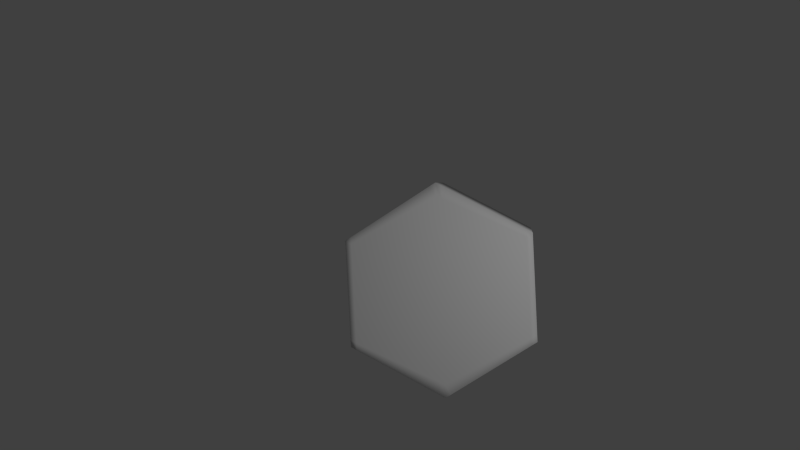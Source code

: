 # Source: hexagon.blend  (saved by Blender 2.70.0; exported with 4.5.12 LTS)
import bpy
from mathutils import Matrix  # noqa: F401  (used for matrix-valued properties, if any)

bpy.ops.wm.read_factory_settings(use_empty=True)
scene = bpy.context.scene
scene.name = 'Scene'

# ---- collections
col_collection_1 = bpy.data.collections.new('Collection 1'); scene.collection.children.link(col_collection_1)

# ---- materials (node trees are filled in below, after node groups)
mat_material = bpy.data.materials.new('Material')
mat_material.alpha_threshold = 0.0
mat_material.use_transparent_shadow = False
mat_material.roughness = 0.5
mat_material.specular_intensity = 0.1
mat_material.line_color = (0.0, 0.0, 0.0, 1.0)

# ---- material node trees

# ---- world
world_world = bpy.data.worlds.new('World'); scene.world = world_world
world_world.color = (0.05088, 0.05088, 0.05088)
world_world.use_sun_shadow = False
world_world.sun_shadow_jitter_overblur = 0.0
world_world.cycles.sampling_method = 'MANUAL'
world_world.cycles.sample_map_resolution = 256

# ---- cameras
cam_camera = bpy.data.cameras.new('Camera')
cam_camera.clip_end = 100.0
cam_camera.lens = 35.0
cam_camera.sensor_width = 32.0
cam_camera.sensor_height = 18.0
cam_camera.ortho_scale = 7.314
cam_camera.dof.focus_distance = 0.0
cam_camera.dof.aperture_fstop = 128.0

# ---- lights
light_lamp = bpy.data.lights.new('Lamp', 'POINT')
light_lamp.transmission_factor = 0.0
light_lamp.cutoff_distance = 30.0
light_lamp.energy = 100.0
light_lamp.shadow_buffer_clip_start = 1.001
light_lamp.shadow_soft_size = 0.1
light_lamp.shadow_maximum_resolution = 0.006
light_lamp.use_absolute_resolution = True
light_lamp.cycles.use_multiple_importance_sampling = False

# ---- meshes
me_circle = bpy.data.meshes.new('Circle')
me_circle.from_pydata([(0.0, 1.0, 0.0), (-0.866, 0.5, 0.0), (-0.866, -0.5, 0.0), (8.742e-08, -1.0, 0.0), (0.866, -0.5, 0.0), (0.866, 0.5, 0.0), (0.0, 1.0, 1.0), (-0.866, 0.5, 1.0), (-0.866, -0.5, 1.0), (8.742e-08, -1.0, 1.0), (0.866, -0.5, 1.0), (0.866, 0.5, 1.0), (-0.433, 0.75, 1.0), (-0.866, -5.96e-08, 1.0), (-0.433, -0.75, 1.0), (0.433, -0.75, 1.0), (0.866, 0.0, 1.0), (0.433, 0.75, 1.0), (4.371e-08, 0.0, 1.0), (0.433, 0.0, 1.0), (-0.433, -2.98e-08, 1.0), (-0.2165, 0.875, 1.0), (-0.866, 0.25, 1.0), (-0.6495, -0.625, 1.0), (0.2165, -0.875, 1.0), (0.866, -0.25, 1.0), (0.6495, 0.625, 1.0), (6.557e-08, -0.5, 1.0), (-0.6495, 0.625, 1.0), (-0.866, -0.25, 1.0), (-0.2165, -0.875, 1.0), (0.6495, -0.625, 1.0), (0.866, 0.25, 1.0), (0.2165, 0.875, 1.0), (2.186e-08, 0.5, 1.0), (0.6495, 0.0, 1.0), (0.2165, 0.0, 1.0), (0.433, 0.375, 1.0), (0.433, -0.375, 1.0), (-0.2165, -1.49e-08, 1.0), (-0.6495, -4.47e-08, 1.0), (-0.433, 0.375, 1.0), (-0.433, -0.375, 1.0), (0.6495, -0.3125, 1.0), (-0.2165, -0.4375, 1.0), (0.6495, 0.3125, 1.0), (0.2165, 0.4375, 1.0), (0.2165, -0.4375, 1.0), (-0.2165, 0.4375, 1.0), (-0.6495, 0.3125, 1.0), (-0.6495, -0.3125, 1.0), (-0.1083, 0.9375, 1.0), (-0.866, 0.375, 1.0), (-0.7578, -0.5625, 1.0), (0.1083, -0.9375, 1.0), (0.866, -0.375, 1.0), (0.7578, 0.5625, 1.0), (7.649e-08, -0.75, 1.0), (-0.7578, 0.5625, 1.0), (-0.866, -0.375, 1.0), (-0.1083, -0.9375, 1.0), (0.7578, -0.5625, 1.0), (0.866, 0.375, 1.0), (0.1083, 0.9375, 1.0), (1.093e-08, 0.75, 1.0), (0.7578, 0.0, 1.0), (0.1083, 0.0, 1.0), (0.433, 0.5625, 1.0), (0.433, -0.1875, 1.0), (-0.1083, -7.451e-09, 1.0), (-0.7578, -5.215e-08, 1.0), (-0.433, 0.5625, 1.0), (-0.433, -0.1875, 1.0), (-0.3248, 0.8125, 1.0), (-0.866, 0.125, 1.0), (-0.5413, -0.6875, 1.0), (0.3248, -0.8125, 1.0), (0.866, -0.125, 1.0), (0.5413, 0.6875, 1.0), (5.464e-08, -0.25, 1.0), (-0.5413, 0.6875, 1.0), (-0.866, -0.125, 1.0), (-0.3248, -0.8125, 1.0), (0.5413, -0.6875, 1.0), (0.866, 0.125, 1.0), (0.3248, 0.8125, 1.0), (3.278e-08, 0.25, 1.0), (0.5413, 0.0, 1.0), (0.3248, 0.0, 1.0), (0.433, 0.1875, 1.0), (0.433, -0.5625, 1.0), (-0.3248, -2.235e-08, 1.0), (-0.5413, -3.725e-08, 1.0), (-0.433, 0.1875, 1.0), (-0.433, -0.5625, 1.0), (0.7578, -0.2812, 1.0), (0.5413, -0.3438, 1.0), (0.6495, -0.1562, 1.0), (0.6495, -0.4687, 1.0), (-0.1083, -0.4688, 1.0), (-0.3248, -0.4062, 1.0), (-0.2165, -0.2188, 1.0), (-0.2165, -0.6562, 1.0), (0.7578, 0.2812, 1.0), (0.5413, 0.3437, 1.0), (0.6495, 0.4687, 1.0), (0.6495, 0.1562, 1.0), (0.3248, 0.4062, 1.0), (0.1083, 0.4688, 1.0), (0.2165, 0.6562, 1.0), (0.2165, 0.2188, 1.0), (0.3248, -0.4062, 1.0), (0.1083, -0.4688, 1.0), (0.2165, -0.2188, 1.0), (0.2165, -0.6562, 1.0), (-0.1083, 0.4688, 1.0), (-0.3248, 0.4062, 1.0), (-0.2165, 0.6562, 1.0), (-0.2165, 0.2187, 1.0), (-0.5413, 0.3437, 1.0), (-0.7578, 0.2812, 1.0), (-0.6495, 0.4687, 1.0), (-0.6495, 0.1562, 1.0), (-0.5413, -0.3438, 1.0), (-0.7578, -0.2813, 1.0), (-0.6495, -0.1563, 1.0), (-0.6495, -0.4688, 1.0), (0.7578, -0.4219, 1.0), (-0.1083, -0.7031, 1.0), (0.7578, 0.1406, 1.0), (0.3248, 0.2031, 1.0), (0.3248, -0.6094, 1.0), (-0.1083, 0.2344, 1.0), (-0.5413, 0.1719, 1.0), (-0.5413, -0.5156, 1.0), (0.7578, -0.1406, 1.0), (0.5413, -0.1719, 1.0), (0.5413, -0.5156, 1.0), (-0.1083, -0.2344, 1.0), (-0.3248, -0.2031, 1.0), (-0.3248, -0.6094, 1.0), (0.7578, 0.4219, 1.0), (0.5413, 0.5156, 1.0), (0.5413, 0.1719, 1.0), (0.3248, 0.6094, 1.0), (0.1083, 0.7031, 1.0), (0.1083, 0.2344, 1.0), (0.3248, -0.2031, 1.0), (0.1083, -0.2344, 1.0), (0.1083, -0.7031, 1.0), (-0.1083, 0.7031, 1.0), (-0.3248, 0.6094, 1.0), (-0.3248, 0.2031, 1.0), (-0.5413, 0.5156, 1.0), (-0.7578, 0.4219, 1.0), (-0.7578, 0.1406, 1.0), (-0.5413, -0.1719, 1.0), (-0.7578, -0.1406, 1.0), (-0.7578, -0.4219, 1.0), (-0.05413, 0.9688, 1.0), (-0.866, 0.4375, 1.0), (-0.8119, -0.5312, 1.0), (0.05413, -0.9688, 1.0), (0.866, -0.4375, 1.0), (0.8119, 0.5312, 1.0), (8.196e-08, -0.875, 1.0), (-0.8119, 0.5312, 1.0), (-0.866, -0.4375, 1.0), (-0.05413, -0.9688, 1.0), (0.8119, -0.5312, 1.0), (0.866, 0.4375, 1.0), (0.05413, 0.9688, 1.0), (5.464e-09, 0.875, 1.0), (0.8119, 0.0, 1.0), (0.05413, 0.0, 1.0), (0.433, 0.6562, 1.0), (0.433, -0.09375, 1.0), (-0.05413, -3.725e-09, 1.0), (-0.8119, -5.588e-08, 1.0), (-0.433, 0.6562, 1.0), (-0.433, -0.09375, 1.0), (-0.3789, 0.7812, 1.0), (-0.866, 0.0625, 1.0), (-0.4871, -0.7188, 1.0), (0.3789, -0.7812, 1.0), (0.866, -0.0625, 1.0), (0.4871, 0.7187, 1.0), (4.918e-08, -0.125, 1.0), (-0.4871, 0.7188, 1.0), (-0.866, -0.0625, 1.0), (-0.3789, -0.7812, 1.0), (0.4871, -0.7188, 1.0), (0.866, 0.0625, 1.0), (0.3789, 0.7812, 1.0), (3.825e-08, 0.125, 1.0), (0.4871, 0.0, 1.0), (0.3789, 0.0, 1.0), (0.433, 0.09375, 1.0), (0.433, -0.6562, 1.0), (-0.3789, -2.608e-08, 1.0), (-0.4871, -3.353e-08, 1.0), (-0.433, 0.09375, 1.0), (-0.433, -0.6562, 1.0), (0.8119, -0.2656, 1.0), (0.4871, -0.3594, 1.0), (0.6495, -0.07812, 1.0), (0.6495, -0.3906, 1.0), (-0.05413, -0.4844, 1.0), (-0.3789, -0.3906, 1.0), (-0.2165, -0.1094, 1.0), (-0.2165, -0.5469, 1.0), (0.8119, 0.2656, 1.0), (0.4871, 0.3594, 1.0), (0.6495, 0.5469, 1.0), (0.6495, 0.2344, 1.0), (0.3789, 0.3906, 1.0), (0.05413, 0.4844, 1.0), (0.2165, 0.7656, 1.0), (0.2165, 0.3281, 1.0), (0.3789, -0.3906, 1.0), (0.05413, -0.4844, 1.0), (0.2165, -0.1094, 1.0), (0.2165, -0.5469, 1.0), (-0.05413, 0.4844, 1.0), (-0.3789, 0.3906, 1.0), (-0.2165, 0.7656, 1.0), (-0.2165, 0.3281, 1.0), (-0.4871, 0.3594, 1.0), (-0.8119, 0.2656, 1.0), (-0.6495, 0.5469, 1.0), (-0.6495, 0.2344, 1.0), (-0.4871, -0.3594, 1.0), (-0.8119, -0.2656, 1.0), (-0.6495, -0.07813, 1.0), (-0.6495, -0.3906, 1.0), (-0.1624, 0.9062, 1.0), (-0.866, 0.3125, 1.0), (-0.7036, -0.5938, 1.0), (0.1624, -0.9062, 1.0), (0.866, -0.3125, 1.0), (0.7036, 0.5937, 1.0), (7.103e-08, -0.625, 1.0), (-0.7036, 0.5938, 1.0), (-0.866, -0.3125, 1.0), (-0.1624, -0.9062, 1.0), (0.7036, -0.5937, 1.0), (0.866, 0.3125, 1.0), (0.1624, 0.9062, 1.0), (1.639e-08, 0.625, 1.0), (0.7036, 0.0, 1.0), (0.1624, 0.0, 1.0), (0.433, 0.4687, 1.0), (0.433, -0.2812, 1.0), (-0.1624, -1.118e-08, 1.0), (-0.7036, -4.843e-08, 1.0), (-0.433, 0.4688, 1.0), (-0.433, -0.2812, 1.0), (-0.2706, 0.8438, 1.0), (-0.866, 0.1875, 1.0), (-0.5954, -0.6562, 1.0), (0.2706, -0.8438, 1.0), (0.866, -0.1875, 1.0), (0.5954, 0.6562, 1.0), (6.01e-08, -0.375, 1.0), (-0.5954, 0.6562, 1.0), (-0.866, -0.1875, 1.0), (-0.2706, -0.8438, 1.0), (0.5954, -0.6562, 1.0), (0.866, 0.1875, 1.0), (0.2706, 0.8438, 1.0), (2.732e-08, 0.375, 1.0), (0.5954, 0.0, 1.0), (0.2706, 0.0, 1.0), (0.433, 0.2812, 1.0), (0.433, -0.4688, 1.0), (-0.2706, -1.863e-08, 1.0), (-0.5954, -4.098e-08, 1.0), (-0.433, 0.2812, 1.0), (-0.433, -0.4688, 1.0), (0.7036, -0.2969, 1.0), (0.5954, -0.3281, 1.0), (0.6495, -0.2344, 1.0), (0.6495, -0.5469, 1.0), (-0.1624, -0.4531, 1.0), (-0.2706, -0.4219, 1.0), (-0.2165, -0.3281, 1.0), (-0.2165, -0.7656, 1.0), (0.7036, 0.2969, 1.0), (0.5954, 0.3281, 1.0), (0.6495, 0.3906, 1.0), (0.6495, 0.07812, 1.0), (0.2706, 0.4219, 1.0), (0.1624, 0.4531, 1.0), (0.2165, 0.5469, 1.0), (0.2165, 0.1094, 1.0), (0.2706, -0.4219, 1.0), (0.1624, -0.4531, 1.0), (0.2165, -0.3281, 1.0), (0.2165, -0.7656, 1.0), (-0.1624, 0.4531, 1.0), (-0.2706, 0.4219, 1.0), (-0.2165, 0.5469, 1.0), (-0.2165, 0.1094, 1.0), (-0.5954, 0.3281, 1.0), (-0.7036, 0.2969, 1.0), (-0.6495, 0.3906, 1.0), (-0.6495, 0.07812, 1.0), (-0.5954, -0.3281, 1.0), (-0.7036, -0.2969, 1.0), (-0.6495, -0.2344, 1.0), (-0.6495, -0.5469, 1.0), (0.8119, -0.3984, 1.0), (0.7036, -0.4453, 1.0), (0.7578, -0.3516, 1.0), (0.7578, -0.4922, 1.0), (-0.05413, -0.7266, 1.0), (-0.1624, -0.6797, 1.0), (-0.1083, -0.5859, 1.0), (-0.1083, -0.8203, 1.0), (0.8119, 0.1328, 1.0), (0.7036, 0.1484, 1.0), (0.7578, 0.2109, 1.0), (0.7578, 0.07031, 1.0), (0.3789, 0.1953, 1.0), (0.2706, 0.2109, 1.0), (0.3248, 0.3047, 1.0), (0.3248, 0.1016, 1.0), (0.3789, -0.5859, 1.0), (0.2706, -0.6328, 1.0), (0.3248, -0.5078, 1.0), (0.3248, -0.7109, 1.0), (-0.05413, 0.2422, 1.0), (-0.1624, 0.2266, 1.0), (-0.1083, 0.3516, 1.0), (-0.1083, 0.1172, 1.0), (-0.4871, 0.1797, 1.0), (-0.5954, 0.1641, 1.0), (-0.5413, 0.2578, 1.0), (-0.5413, 0.08594, 1.0), (-0.4871, -0.5391, 1.0), (-0.5954, -0.4922, 1.0), (-0.5413, -0.4297, 1.0), (-0.5413, -0.6016, 1.0), (0.8119, -0.1328, 1.0), (0.7036, -0.1484, 1.0), (0.7578, -0.07031, 1.0), (0.7578, -0.2109, 1.0), (0.5954, -0.1641, 1.0), (0.4871, -0.1797, 1.0), (0.5413, -0.08594, 1.0), (0.5413, -0.2578, 1.0), (0.5954, -0.4922, 1.0), (0.4871, -0.5391, 1.0), (0.5413, -0.4297, 1.0), (0.5413, -0.6016, 1.0), (-0.05413, -0.2422, 1.0), (-0.1624, -0.2266, 1.0), (-0.1083, -0.1172, 1.0), (-0.1083, -0.3516, 1.0), (-0.2706, -0.2109, 1.0), (-0.3789, -0.1953, 1.0), (-0.3248, -0.1016, 1.0), (-0.3248, -0.3047, 1.0), (-0.2706, -0.6328, 1.0), (-0.3789, -0.5859, 1.0), (-0.3248, -0.5078, 1.0), (-0.3248, -0.7109, 1.0), (0.8119, 0.3984, 1.0), (0.7036, 0.4453, 1.0), (0.7578, 0.4922, 1.0), (0.7578, 0.3516, 1.0), (0.5954, 0.4922, 1.0), (0.4871, 0.5391, 1.0), (0.5413, 0.6016, 1.0), (0.5413, 0.4297, 1.0), (0.5954, 0.1641, 1.0), (0.4871, 0.1797, 1.0), (0.5413, 0.2578, 1.0), (0.5413, 0.08594, 1.0), (0.3789, 0.5859, 1.0), (0.2706, 0.6328, 1.0), (0.3248, 0.7109, 1.0), (0.3248, 0.5078, 1.0), (0.1624, 0.6797, 1.0), (0.05413, 0.7266, 1.0), (0.1083, 0.8203, 1.0), (0.1083, 0.5859, 1.0), (0.1624, 0.2266, 1.0), (0.05413, 0.2422, 1.0), (0.1083, 0.3516, 1.0), (0.1083, 0.1172, 1.0), (0.3789, -0.1953, 1.0), (0.2706, -0.2109, 1.0), (0.3248, -0.1016, 1.0), (0.3248, -0.3047, 1.0), (0.1624, -0.2266, 1.0), (0.05413, -0.2422, 1.0), (0.1083, -0.1172, 1.0), (0.1083, -0.3516, 1.0), (0.1624, -0.6797, 1.0), (0.05413, -0.7266, 1.0), (0.1083, -0.5859, 1.0), (0.1083, -0.8203, 1.0), (-0.05413, 0.7266, 1.0), (-0.1624, 0.6797, 1.0), (-0.1083, 0.8203, 1.0), (-0.1083, 0.5859, 1.0), (-0.2706, 0.6328, 1.0), (-0.3789, 0.5859, 1.0), (-0.3248, 0.7109, 1.0), (-0.3248, 0.5078, 1.0), (-0.2706, 0.2109, 1.0), (-0.3789, 0.1953, 1.0), (-0.3248, 0.3047, 1.0), (-0.3248, 0.1016, 1.0), (-0.4871, 0.5391, 1.0), (-0.5954, 0.4922, 1.0), (-0.5413, 0.6016, 1.0), (-0.5413, 0.4297, 1.0), (-0.7036, 0.4453, 1.0), (-0.8119, 0.3984, 1.0), (-0.7578, 0.4922, 1.0), (-0.7578, 0.3516, 1.0), (-0.7036, 0.1484, 1.0), (-0.8119, 0.1328, 1.0), (-0.7578, 0.2109, 1.0), (-0.7578, 0.07031, 1.0), (-0.4871, -0.1797, 1.0), (-0.5954, -0.1641, 1.0), (-0.5413, -0.08594, 1.0), (-0.5413, -0.2578, 1.0), (-0.7036, -0.1484, 1.0), (-0.8119, -0.1328, 1.0), (-0.7578, -0.07031, 1.0), (-0.7578, -0.2109, 1.0), (-0.7036, -0.4453, 1.0), (-0.8119, -0.3984, 1.0), (-0.7578, -0.3516, 1.0), (-0.7578, -0.4922, 1.0), (0.8119, -0.4648, 1.0), (-0.05413, -0.8477, 1.0), (0.8119, 0.06641, 1.0), (0.3789, 0.09766, 1.0), (0.3789, -0.6836, 1.0), (-0.05413, 0.1211, 1.0), (-0.4871, 0.08984, 1.0), (-0.4871, -0.6289, 1.0), (0.8119, -0.1992, 1.0), (0.5954, -0.2461, 1.0), (0.5954, -0.5742, 1.0), (-0.05413, -0.3633, 1.0), (-0.2706, -0.3164, 1.0), (-0.2706, -0.7383, 1.0), (0.8119, 0.332, 1.0), (0.5954, 0.4102, 1.0), (0.5954, 0.08203, 1.0), (0.3789, 0.4883, 1.0), (0.1624, 0.5664, 1.0), (0.1624, 0.1133, 1.0), (0.3789, -0.293, 1.0), (0.1624, -0.3398, 1.0), (0.1624, -0.793, 1.0), (-0.05413, 0.6055, 1.0), (-0.2706, 0.5273, 1.0), (-0.2706, 0.1055, 1.0), (-0.4871, 0.4492, 1.0), (-0.7036, 0.3711, 1.0), (-0.7036, 0.07422, 1.0), (-0.4871, -0.2695, 1.0), (-0.7036, -0.2227, 1.0), (-0.7036, -0.5195, 1.0), (0.8119, -0.332, 1.0), (0.7036, -0.3711, 1.0), (0.7036, -0.5195, 1.0), (-0.05413, -0.6055, 1.0), (-0.1624, -0.5664, 1.0), (-0.1624, -0.793, 1.0), (0.8119, 0.1992, 1.0), (0.7036, 0.2227, 1.0), (0.7036, 0.07422, 1.0), (0.3789, 0.293, 1.0), (0.2706, 0.3164, 1.0), (0.2706, 0.1055, 1.0), (0.3789, -0.4883, 1.0), (0.2706, -0.5273, 1.0), (0.2706, -0.7383, 1.0), (-0.05413, 0.3633, 1.0), (-0.1624, 0.3398, 1.0), (-0.1624, 0.1133, 1.0), (-0.4871, 0.2695, 1.0), (-0.5954, 0.2461, 1.0), (-0.5954, 0.08203, 1.0), (-0.4871, -0.4492, 1.0), (-0.5954, -0.4102, 1.0), (-0.5954, -0.5742, 1.0), (0.8119, -0.06641, 1.0), (0.7036, -0.07422, 1.0), (0.7036, -0.2227, 1.0), (0.5954, -0.08203, 1.0), (0.4871, -0.08984, 1.0), (0.4871, -0.2695, 1.0), (0.5954, -0.4102, 1.0), (0.4871, -0.4492, 1.0), (0.4871, -0.6289, 1.0), (-0.05413, -0.1211, 1.0), (-0.1624, -0.1133, 1.0), (-0.1624, -0.3398, 1.0), (-0.2706, -0.1055, 1.0), (-0.3789, -0.09766, 1.0), (-0.3789, -0.293, 1.0), (-0.2706, -0.5273, 1.0), (-0.3789, -0.4883, 1.0), (-0.3789, -0.6836, 1.0), (0.8119, 0.4648, 1.0), (0.7036, 0.5195, 1.0), (0.7036, 0.3711, 1.0), (0.5954, 0.5742, 1.0), (0.4871, 0.6289, 1.0), (0.4871, 0.4492, 1.0), (0.5954, 0.2461, 1.0), (0.4871, 0.2695, 1.0), (0.4871, 0.08984, 1.0), (0.3789, 0.6836, 1.0), (0.2706, 0.7383, 1.0), (0.2706, 0.5273, 1.0), (0.1624, 0.793, 1.0), (0.05413, 0.8477, 1.0), (0.05413, 0.6055, 1.0), (0.1624, 0.3398, 1.0), (0.05413, 0.3633, 1.0), (0.05413, 0.1211, 1.0), (0.3789, -0.09766, 1.0), (0.2706, -0.1055, 1.0), (0.2706, -0.3164, 1.0), (0.1624, -0.1133, 1.0), (0.05413, -0.1211, 1.0), (0.05413, -0.3633, 1.0), (0.1624, -0.5664, 1.0), (0.05413, -0.6055, 1.0), (0.05413, -0.8477, 1.0), (-0.05413, 0.8477, 1.0), (-0.1624, 0.793, 1.0), (-0.1624, 0.5664, 1.0), (-0.2706, 0.7383, 1.0), (-0.3789, 0.6836, 1.0), (-0.3789, 0.4883, 1.0), (-0.2706, 0.3164, 1.0), (-0.3789, 0.293, 1.0), (-0.3789, 0.09766, 1.0), (-0.4871, 0.6289, 1.0), (-0.5954, 0.5742, 1.0), (-0.5954, 0.4102, 1.0), (-0.7036, 0.5195, 1.0), (-0.8119, 0.4648, 1.0), (-0.8119, 0.332, 1.0), (-0.7036, 0.2227, 1.0), (-0.8119, 0.1992, 1.0), (-0.8119, 0.06641, 1.0), (-0.4871, -0.08984, 1.0), (-0.5954, -0.08203, 1.0), (-0.5954, -0.2461, 1.0), (-0.7036, -0.07422, 1.0), (-0.8119, -0.06641, 1.0), (-0.8119, -0.1992, 1.0), (-0.7036, -0.3711, 1.0), (-0.8119, -0.332, 1.0), (-0.8119, -0.4648, 1.0)], [], [(5, 0, 6, 171, 63, 247, 33, 269, 85, 193, 17, 186, 78, 262, 26, 240, 56, 164, 11), (4, 5, 11, 170, 62, 246, 32, 268, 84, 192, 16, 185, 77, 261, 25, 239, 55, 163, 10), (3, 4, 10, 169, 61, 245, 31, 267, 83, 191, 15, 184, 76, 260, 24, 238, 54, 162, 9), (2, 3, 9, 168, 60, 244, 30, 266, 82, 190, 14, 183, 75, 259, 23, 237, 53, 161, 8), (1, 2, 8, 167, 59, 243, 29, 265, 81, 189, 13, 182, 74, 258, 22, 236, 52, 160, 7), (0, 1, 7, 166, 58, 242, 28, 264, 80, 188, 12, 181, 73, 257, 21, 235, 51, 159, 6), (1, 0, 5), (2, 1, 5), (2, 5, 4), (2, 4, 3), (439, 169, 10, 163), (440, 168, 9, 165), (441, 173, 16, 192), (442, 196, 19, 197), (443, 184, 15, 198), (444, 177, 18, 194), (445, 200, 20, 201), (446, 183, 14, 202), (447, 203, 25, 261), (448, 280, 43, 281), (449, 267, 31, 282), (450, 207, 27, 263), (451, 284, 44, 285), (452, 266, 30, 286), (453, 211, 32, 246), (454, 288, 45, 289), (455, 271, 35, 290), (456, 215, 37, 251), (457, 292, 46, 293), (458, 250, 36, 294), (459, 219, 38, 252), (460, 296, 47, 297), (461, 238, 24, 298), (462, 223, 34, 248), (463, 300, 48, 301), (464, 275, 39, 302), (465, 227, 41, 255), (466, 304, 49, 305), (467, 254, 40, 306), (468, 231, 42, 256), (469, 308, 50, 309), (470, 237, 23, 310), (471, 311, 55, 239), (472, 312, 127, 313), (473, 245, 61, 314), (474, 315, 57, 241), (475, 316, 128, 317), (476, 244, 60, 318), (477, 319, 84, 268), (478, 320, 129, 321), (479, 249, 65, 322), (480, 323, 89, 273), (481, 324, 130, 325), (482, 272, 88, 326), (483, 327, 90, 274), (484, 328, 131, 329), (485, 260, 76, 330), (486, 331, 86, 270), (487, 332, 132, 333), (488, 253, 69, 334), (489, 335, 93, 277), (490, 336, 133, 337), (491, 276, 92, 338), (492, 339, 94, 278), (493, 340, 134, 341), (494, 259, 75, 342), (495, 343, 77, 185), (496, 344, 135, 345), (497, 279, 95, 346), (498, 347, 97, 205), (499, 348, 136, 349), (500, 204, 96, 350), (501, 351, 98, 206), (502, 352, 137, 353), (503, 191, 83, 354), (504, 355, 79, 187), (505, 356, 138, 357), (506, 283, 99, 358), (507, 359, 101, 209), (508, 360, 139, 361), (509, 208, 100, 362), (510, 363, 102, 210), (511, 364, 140, 365), (512, 190, 82, 366), (513, 367, 62, 170), (514, 368, 141, 369), (515, 287, 103, 370), (516, 371, 105, 213), (517, 372, 142, 373), (518, 212, 104, 374), (519, 375, 106, 214), (520, 376, 143, 377), (521, 195, 87, 378), (522, 379, 67, 175), (523, 380, 144, 381), (524, 291, 107, 382), (525, 383, 109, 217), (526, 384, 145, 385), (527, 216, 108, 386), (528, 387, 110, 218), (529, 388, 146, 389), (530, 174, 66, 390), (531, 391, 68, 176), (532, 392, 147, 393), (533, 295, 111, 394), (534, 395, 113, 221), (535, 396, 148, 397), (536, 220, 112, 398), (537, 399, 114, 222), (538, 400, 149, 401), (539, 162, 54, 402), (540, 403, 64, 172), (541, 404, 150, 405), (542, 299, 115, 406), (543, 407, 117, 225), (544, 408, 151, 409), (545, 224, 116, 410), (546, 411, 118, 226), (547, 412, 152, 413), (548, 199, 91, 414), (549, 415, 71, 179), (550, 416, 153, 417), (551, 303, 119, 418), (552, 419, 121, 229), (553, 420, 154, 421), (554, 228, 120, 422), (555, 423, 122, 230), (556, 424, 155, 425), (557, 178, 70, 426), (558, 427, 72, 180), (559, 428, 156, 429), (560, 307, 123, 430), (561, 431, 125, 233), (562, 432, 157, 433), (563, 232, 124, 434), (564, 435, 126, 234), (565, 436, 158, 437), (566, 161, 53, 438), (311, 439, 163, 55), (127, 314, 439, 311), (314, 61, 169, 439), (315, 440, 165, 57), (128, 318, 440, 315), (318, 60, 168, 440), (319, 441, 192, 84), (129, 322, 441, 319), (322, 65, 173, 441), (323, 442, 197, 89), (130, 326, 442, 323), (326, 88, 196, 442), (327, 443, 198, 90), (131, 330, 443, 327), (330, 76, 184, 443), (331, 444, 194, 86), (132, 334, 444, 331), (334, 69, 177, 444), (335, 445, 201, 93), (133, 338, 445, 335), (338, 92, 200, 445), (339, 446, 202, 94), (134, 342, 446, 339), (342, 75, 183, 446), (343, 447, 261, 77), (135, 346, 447, 343), (346, 95, 203, 447), (347, 448, 281, 97), (136, 350, 448, 347), (350, 96, 280, 448), (351, 449, 282, 98), (137, 354, 449, 351), (354, 83, 267, 449), (355, 450, 263, 79), (138, 358, 450, 355), (358, 99, 207, 450), (359, 451, 285, 101), (139, 362, 451, 359), (362, 100, 284, 451), (363, 452, 286, 102), (140, 366, 452, 363), (366, 82, 266, 452), (367, 453, 246, 62), (141, 370, 453, 367), (370, 103, 211, 453), (371, 454, 289, 105), (142, 374, 454, 371), (374, 104, 288, 454), (375, 455, 290, 106), (143, 378, 455, 375), (378, 87, 271, 455), (379, 456, 251, 67), (144, 382, 456, 379), (382, 107, 215, 456), (383, 457, 293, 109), (145, 386, 457, 383), (386, 108, 292, 457), (387, 458, 294, 110), (146, 390, 458, 387), (390, 66, 250, 458), (391, 459, 252, 68), (147, 394, 459, 391), (394, 111, 219, 459), (395, 460, 297, 113), (148, 398, 460, 395), (398, 112, 296, 460), (399, 461, 298, 114), (149, 402, 461, 399), (402, 54, 238, 461), (403, 462, 248, 64), (150, 406, 462, 403), (406, 115, 223, 462), (407, 463, 301, 117), (151, 410, 463, 407), (410, 116, 300, 463), (411, 464, 302, 118), (152, 414, 464, 411), (414, 91, 275, 464), (415, 465, 255, 71), (153, 418, 465, 415), (418, 119, 227, 465), (419, 466, 305, 121), (154, 422, 466, 419), (422, 120, 304, 466), (423, 467, 306, 122), (155, 426, 467, 423), (426, 70, 254, 467), (427, 468, 256, 72), (156, 430, 468, 427), (430, 123, 231, 468), (431, 469, 309, 125), (157, 434, 469, 431), (434, 124, 308, 469), (435, 470, 310, 126), (158, 438, 470, 435), (438, 53, 237, 470), (203, 471, 239, 25), (95, 313, 471, 203), (313, 127, 311, 471), (279, 472, 313, 95), (43, 206, 472, 279), (206, 98, 312, 472), (312, 473, 314, 127), (98, 282, 473, 312), (282, 31, 245, 473), (207, 474, 241, 27), (99, 317, 474, 207), (317, 128, 315, 474), (283, 475, 317, 99), (44, 210, 475, 283), (210, 102, 316, 475), (316, 476, 318, 128), (102, 286, 476, 316), (286, 30, 244, 476), (211, 477, 268, 32), (103, 321, 477, 211), (321, 129, 319, 477), (287, 478, 321, 103), (45, 214, 478, 287), (214, 106, 320, 478), (320, 479, 322, 129), (106, 290, 479, 320), (290, 35, 249, 479), (215, 480, 273, 37), (107, 325, 480, 215), (325, 130, 323, 480), (291, 481, 325, 107), (46, 218, 481, 291), (218, 110, 324, 481), (324, 482, 326, 130), (110, 294, 482, 324), (294, 36, 272, 482), (219, 483, 274, 38), (111, 329, 483, 219), (329, 131, 327, 483), (295, 484, 329, 111), (47, 222, 484, 295), (222, 114, 328, 484), (328, 485, 330, 131), (114, 298, 485, 328), (298, 24, 260, 485), (223, 486, 270, 34), (115, 333, 486, 223), (333, 132, 331, 486), (299, 487, 333, 115), (48, 226, 487, 299), (226, 118, 332, 487), (332, 488, 334, 132), (118, 302, 488, 332), (302, 39, 253, 488), (227, 489, 277, 41), (119, 337, 489, 227), (337, 133, 335, 489), (303, 490, 337, 119), (49, 230, 490, 303), (230, 122, 336, 490), (336, 491, 338, 133), (122, 306, 491, 336), (306, 40, 276, 491), (231, 492, 278, 42), (123, 341, 492, 231), (341, 134, 339, 492), (307, 493, 341, 123), (50, 234, 493, 307), (234, 126, 340, 493), (340, 494, 342, 134), (126, 310, 494, 340), (310, 23, 259, 494), (173, 495, 185, 16), (65, 345, 495, 173), (345, 135, 343, 495), (249, 496, 345, 65), (35, 205, 496, 249), (205, 97, 344, 496), (344, 497, 346, 135), (97, 281, 497, 344), (281, 43, 279, 497), (271, 498, 205, 35), (87, 349, 498, 271), (349, 136, 347, 498), (195, 499, 349, 87), (19, 176, 499, 195), (176, 68, 348, 499), (348, 500, 350, 136), (68, 252, 500, 348), (252, 38, 204, 500), (280, 501, 206, 43), (96, 353, 501, 280), (353, 137, 351, 501), (204, 502, 353, 96), (38, 274, 502, 204), (274, 90, 352, 502), (352, 503, 354, 137), (90, 198, 503, 352), (198, 15, 191, 503), (177, 504, 187, 18), (69, 357, 504, 177), (357, 138, 355, 504), (253, 505, 357, 69), (39, 209, 505, 253), (209, 101, 356, 505), (356, 506, 358, 138), (101, 285, 506, 356), (285, 44, 283, 506), (275, 507, 209, 39), (91, 361, 507, 275), (361, 139, 359, 507), (199, 508, 361, 91), (20, 180, 508, 199), (180, 72, 360, 508), (360, 509, 362, 139), (72, 256, 509, 360), (256, 42, 208, 509), (284, 510, 210, 44), (100, 365, 510, 284), (365, 140, 363, 510), (208, 511, 365, 100), (42, 278, 511, 208), (278, 94, 364, 511), (364, 512, 366, 140), (94, 202, 512, 364), (202, 14, 190, 512), (164, 513, 170, 11), (56, 369, 513, 164), (369, 141, 367, 513), (240, 514, 369, 56), (26, 213, 514, 240), (213, 105, 368, 514), (368, 515, 370, 141), (105, 289, 515, 368), (289, 45, 287, 515), (262, 516, 213, 26), (78, 373, 516, 262), (373, 142, 371, 516), (186, 517, 373, 78), (17, 175, 517, 186), (175, 67, 372, 517), (372, 518, 374, 142), (67, 251, 518, 372), (251, 37, 212, 518), (288, 519, 214, 45), (104, 377, 519, 288), (377, 143, 375, 519), (212, 520, 377, 104), (37, 273, 520, 212), (273, 89, 376, 520), (376, 521, 378, 143), (89, 197, 521, 376), (197, 19, 195, 521), (193, 522, 175, 17), (85, 381, 522, 193), (381, 144, 379, 522), (269, 523, 381, 85), (33, 217, 523, 269), (217, 109, 380, 523), (380, 524, 382, 144), (109, 293, 524, 380), (293, 46, 291, 524), (247, 525, 217, 33), (63, 385, 525, 247), (385, 145, 383, 525), (171, 526, 385, 63), (6, 172, 526, 171), (172, 64, 384, 526), (384, 527, 386, 145), (64, 248, 527, 384), (248, 34, 216, 527), (292, 528, 218, 46), (108, 389, 528, 292), (389, 146, 387, 528), (216, 529, 389, 108), (34, 270, 529, 216), (270, 86, 388, 529), (388, 530, 390, 146), (86, 194, 530, 388), (194, 18, 174, 530), (196, 531, 176, 19), (88, 393, 531, 196), (393, 147, 391, 531), (272, 532, 393, 88), (36, 221, 532, 272), (221, 113, 392, 532), (392, 533, 394, 147), (113, 297, 533, 392), (297, 47, 295, 533), (250, 534, 221, 36), (66, 397, 534, 250), (397, 148, 395, 534), (174, 535, 397, 66), (18, 187, 535, 174), (187, 79, 396, 535), (396, 536, 398, 148), (79, 263, 536, 396), (263, 27, 220, 536), (296, 537, 222, 47), (112, 401, 537, 296), (401, 149, 399, 537), (220, 538, 401, 112), (27, 241, 538, 220), (241, 57, 400, 538), (400, 539, 402, 149), (57, 165, 539, 400), (165, 9, 162, 539), (159, 540, 172, 6), (51, 405, 540, 159), (405, 150, 403, 540), (235, 541, 405, 51), (21, 225, 541, 235), (225, 117, 404, 541), (404, 542, 406, 150), (117, 301, 542, 404), (301, 48, 299, 542), (257, 543, 225, 21), (73, 409, 543, 257), (409, 151, 407, 543), (181, 544, 409, 73), (12, 179, 544, 181), (179, 71, 408, 544), (408, 545, 410, 151), (71, 255, 545, 408), (255, 41, 224, 545), (300, 546, 226, 48), (116, 413, 546, 300), (413, 152, 411, 546), (224, 547, 413, 116), (41, 277, 547, 224), (277, 93, 412, 547), (412, 548, 414, 152), (93, 201, 548, 412), (201, 20, 199, 548), (188, 549, 179, 12), (80, 417, 549, 188), (417, 153, 415, 549), (264, 550, 417, 80), (28, 229, 550, 264), (229, 121, 416, 550), (416, 551, 418, 153), (121, 305, 551, 416), (305, 49, 303, 551), (242, 552, 229, 28), (58, 421, 552, 242), (421, 154, 419, 552), (166, 553, 421, 58), (7, 160, 553, 166), (160, 52, 420, 553), (420, 554, 422, 154), (52, 236, 554, 420), (236, 22, 228, 554), (304, 555, 230, 49), (120, 425, 555, 304), (425, 155, 423, 555), (228, 556, 425, 120), (22, 258, 556, 228), (258, 74, 424, 556), (424, 557, 426, 155), (74, 182, 557, 424), (182, 13, 178, 557), (200, 558, 180, 20), (92, 429, 558, 200), (429, 156, 427, 558), (276, 559, 429, 92), (40, 233, 559, 276), (233, 125, 428, 559), (428, 560, 430, 156), (125, 309, 560, 428), (309, 50, 307, 560), (254, 561, 233, 40), (70, 433, 561, 254), (433, 157, 431, 561), (178, 562, 433, 70), (13, 189, 562, 178), (189, 81, 432, 562), (432, 563, 434, 157), (81, 265, 563, 432), (265, 29, 232, 563), (308, 564, 234, 50), (124, 437, 564, 308), (437, 158, 435, 564), (232, 565, 437, 124), (29, 243, 565, 232), (243, 59, 436, 565), (436, 566, 438, 158), (59, 167, 566, 436), (167, 8, 161, 566)])
me_circle.polygons.foreach_set('use_smooth', [True] * 522)
_uv = me_circle.uv_layers.new(name='UVMap')
_uv.uv.foreach_set('vector', [1.125, 0.3334, 1.125, 0.5, 0.9582, 0.5, 0.9555, 0.3438, 0.9582, 0.3437, 0.9582, 0.3438, 0.9582, 0.3438, 0.9582, 0.3438, 0.9582, 0.3438, 0.9582, 0.3438, 0.9582, 0.3438, 0.9582, 0.3438, 0.9582, 0.3438, 0.9582, 0.3438, 0.9582, 0.3438, 0.9582, 0.3438, 0.9582, 0.3438, 0.9582, 0.3438, 0.9582, 0.3334, 1.125, 0.1667, 1.125, 0.3334, 0.9582, 0.3334, 0.9553, 0.1668, 0.9582, 0.1667, 0.9582, 0.1667, 0.9582, 0.1667, 0.9582, 0.1667, 0.9582, 0.1667, 0.9582, 0.1667, 0.9582, 0.1667, 0.9582, 0.1667, 0.9582, 0.1667, 0.9582, 0.1667, 0.9582, 0.1667, 0.9582, 0.1667, 0.9582, 0.1667, 0.9582, 0.1667, 0.9582, 0.1667, 1.125, 0.0001045, 1.125, 0.1667, 0.9582, 0.1667, 0.9555, 0.01054, 0.9582, 0.01047, 0.9582, 0.01052, 0.9582, 0.01052, 0.9582, 0.01052, 0.9582, 0.01052, 0.9582, 0.01052, 0.9582, 0.01052, 0.9582, 0.01052, 0.9582, 0.01052, 0.9582, 0.01052, 0.9582, 0.01052, 0.9582, 0.01052, 0.9582, 0.01052, 0.9582, 0.01052, 0.9582, 0.0001045, 1.125, 0.8333, 1.125, 0.9999, 0.9582, 0.9999, 0.9555, 0.8437, 0.9582, 0.8436, 0.9582, 0.8437, 0.9582, 0.8437, 0.9582, 0.8437, 0.9582, 0.8437, 0.9582, 0.8437, 0.9582, 0.8437, 0.9582, 0.8437, 0.9582, 0.8437, 0.9582, 0.8437, 0.9582, 0.8437, 0.9582, 0.8437, 0.9582, 0.8437, 0.9582, 0.8437, 0.9582, 0.8332, 1.125, 0.6666, 1.125, 0.8333, 0.9582, 0.8332, 0.9553, 0.6666, 0.9582, 0.6666, 0.9582, 0.6666, 0.9582, 0.6666, 0.9582, 0.6666, 0.9582, 0.6666, 0.9582, 0.6666, 0.9582, 0.6666, 0.9582, 0.6666, 0.9582, 0.6666, 0.9582, 0.6666, 0.9582, 0.6666, 0.9582, 0.6666, 0.9582, 0.6666, 0.9582, 0.6666, 0.9582, 0.6666, 1.125, 0.5, 1.125, 0.6666, 0.9582, 0.6666, 0.9473, 0.5108, 0.95, 0.5106, 0.9528, 0.5105, 0.9555, 0.5104, 0.9555, 0.5104, 0.9582, 0.5102, 0.9582, 0.5103, 0.9582, 0.5103, 0.9582, 0.5103, 0.9582, 0.5104, 0.9582, 0.5104, 0.9582, 0.5104, 0.9582, 0.5104, 0.9582, 0.5104, 0.9582, 0.5104, 0.9582, 0.5, 0.6043, -0.3279, 0.6043, -0.1602, 0.4591, -0.07644, 0.4591, -0.4117, 0.6043, -0.3279, 0.4591, -0.07644, 0.4591, -0.4117, 0.4591, -0.07644, 0.314, -0.1602, 0.4591, -0.4117, 0.314, -0.1602, 0.314, -0.3279, 0.2753, 0.1275, 0.2459, 0.1275, 0.2597, 0.1035, 0.2875, 0.1035, 0.1052, 0.5119, 0.05141, 0.5119, 0.03755, 0.4879, 0.09307, 0.4879, 0.5111, 0.1276, 0.4816, 0.1276, 0.4816, 0.1036, 0.5094, 0.1036, 0.525, 0.3198, 0.4816, 0.3198, 0.4816, 0.2957, 0.5233, 0.2958, 0.1782, 0.3197, 0.1348, 0.3197, 0.1487, 0.2957, 0.1903, 0.2957, 0.5354, 0.512, 0.4816, 0.512, 0.4816, 0.488, 0.5371, 0.488, 0.5216, 0.7043, 0.4817, 0.7043, 0.4817, 0.6803, 0.5233, 0.6803, 0.2023, 0.7043, 0.1624, 0.7043, 0.1485, 0.6803, 0.1902, 0.6803, 0.3932, 0.1276, 0.3638, 0.1276, 0.3707, 0.1035, 0.3984, 0.1035, 0.3724, 0.2237, 0.336, 0.2237, 0.3429, 0.1996, 0.3776, 0.1996, 0.2268, 0.2236, 0.1904, 0.2236, 0.2042, 0.1996, 0.2389, 0.1996, 0.3203, 0.512, 0.2665, 0.512, 0.2596, 0.488, 0.3151, 0.488, 0.3411, 0.6082, 0.2943, 0.6082, 0.2873, 0.5841, 0.3359, 0.5841, 0.1537, 0.6081, 0.1069, 0.6081, 0.09301, 0.5841, 0.1416, 0.5841, 0.629, 0.1276, 0.5995, 0.1276, 0.5926, 0.1036, 0.6203, 0.1035, 0.6637, 0.2237, 0.6273, 0.2237, 0.6203, 0.1996, 0.655, 0.1996, 0.5181, 0.2237, 0.4816, 0.2237, 0.4816, 0.1996, 0.5163, 0.1996, 0.6984, 0.3198, 0.655, 0.3198, 0.6481, 0.2957, 0.6897, 0.2957, 0.7331, 0.4159, 0.6828, 0.4159, 0.6759, 0.3918, 0.7244, 0.3918, 0.5319, 0.4159, 0.4816, 0.4159, 0.4816, 0.3919, 0.5302, 0.3919, 0.3516, 0.3198, 0.3082, 0.3198, 0.3152, 0.2957, 0.3568, 0.2957, 0.3307, 0.4159, 0.2804, 0.4159, 0.2874, 0.3918, 0.336, 0.3919, 0.1295, 0.4158, 0.07924, 0.4158, 0.09314, 0.3917, 0.1417, 0.3918, 0.7505, 0.512, 0.6967, 0.512, 0.7036, 0.488, 0.7591, 0.4879, 0.7158, 0.6081, 0.669, 0.6081, 0.6759, 0.5841, 0.7245, 0.5841, 0.5285, 0.6082, 0.4817, 0.6082, 0.4816, 0.5841, 0.5302, 0.5841, 0.6812, 0.7043, 0.6413, 0.7043, 0.6482, 0.6802, 0.6898, 0.6802, 0.6465, 0.8004, 0.6135, 0.8004, 0.6205, 0.7764, 0.6552, 0.7764, 0.5147, 0.8005, 0.4817, 0.8005, 0.4817, 0.7764, 0.5164, 0.7764, 0.362, 0.7043, 0.322, 0.7043, 0.3151, 0.6803, 0.3567, 0.6803, 0.3828, 0.8005, 0.3498, 0.8005, 0.3429, 0.7765, 0.3776, 0.7765, 0.2509, 0.8005, 0.2179, 0.8005, 0.204, 0.7765, 0.2387, 0.7765, 0.3343, 0.1276, 0.3048, 0.1275, 0.3152, 0.1035, 0.343, 0.1035, 0.3169, 0.1756, 0.284, 0.1756, 0.2944, 0.1516, 0.3256, 0.1516, 0.2511, 0.1756, 0.2181, 0.1756, 0.232, 0.1515, 0.2632, 0.1516, 0.2128, 0.512, 0.159, 0.512, 0.1486, 0.4879, 0.2041, 0.4879, 0.2301, 0.5601, 0.1798, 0.5601, 0.1694, 0.536, 0.2214, 0.536, 0.1295, 0.56, 0.07914, 0.56, 0.06527, 0.536, 0.1173, 0.536, 0.5701, 0.1276, 0.5406, 0.1276, 0.5371, 0.1036, 0.5649, 0.1036, 0.5805, 0.1756, 0.5475, 0.1756, 0.5441, 0.1516, 0.5753, 0.1516, 0.5146, 0.1756, 0.4816, 0.1756, 0.4816, 0.1516, 0.5129, 0.1516, 0.6117, 0.3198, 0.5683, 0.3198, 0.5649, 0.2957, 0.6065, 0.2957, 0.6221, 0.3678, 0.5753, 0.3678, 0.5718, 0.3438, 0.6169, 0.3438, 0.5285, 0.3678, 0.4816, 0.3678, 0.4816, 0.3438, 0.5267, 0.3438, 0.2649, 0.3197, 0.2215, 0.3197, 0.2319, 0.2957, 0.2736, 0.2957, 0.2475, 0.3678, 0.2007, 0.3678, 0.2111, 0.3437, 0.2562, 0.3438, 0.1539, 0.3677, 0.107, 0.3677, 0.1209, 0.3437, 0.166, 0.3437, 0.6429, 0.512, 0.5892, 0.512, 0.5926, 0.488, 0.6481, 0.488, 0.6325, 0.5601, 0.5822, 0.5601, 0.5857, 0.536, 0.6377, 0.536, 0.5319, 0.5601, 0.4816, 0.5601, 0.4816, 0.5361, 0.5337, 0.5361, 0.6014, 0.7043, 0.5615, 0.7043, 0.5649, 0.6803, 0.6066, 0.6802, 0.591, 0.7524, 0.5545, 0.7524, 0.558, 0.7283, 0.5962, 0.7283, 0.5181, 0.7524, 0.4817, 0.7524, 0.4817, 0.7284, 0.5198, 0.7283, 0.2821, 0.7043, 0.2422, 0.7043, 0.2318, 0.6803, 0.2735, 0.6803, 0.2995, 0.7524, 0.263, 0.7524, 0.2526, 0.7284, 0.2908, 0.7284, 0.2266, 0.7524, 0.1902, 0.7524, 0.1763, 0.7284, 0.2145, 0.7284, 0.4522, 0.1276, 0.4227, 0.1276, 0.4262, 0.1035, 0.4539, 0.1036, 0.4487, 0.1756, 0.4158, 0.1756, 0.4192, 0.1516, 0.4504, 0.1516, 0.3828, 0.1756, 0.3499, 0.1756, 0.3568, 0.1516, 0.388, 0.1516, 0.4452, 0.2237, 0.4088, 0.2237, 0.4123, 0.1996, 0.447, 0.1996, 0.4418, 0.2717, 0.4019, 0.2717, 0.4053, 0.2477, 0.4435, 0.2477, 0.362, 0.2717, 0.3221, 0.2717, 0.3291, 0.2477, 0.3672, 0.2477, 0.2996, 0.2236, 0.2632, 0.2236, 0.2736, 0.1996, 0.3083, 0.1996, 0.2822, 0.2717, 0.2423, 0.2717, 0.2528, 0.2477, 0.2909, 0.2477, 0.2025, 0.2717, 0.1626, 0.2716, 0.1765, 0.2476, 0.2146, 0.2476, 0.4279, 0.512, 0.3741, 0.512, 0.3706, 0.488, 0.4261, 0.488, 0.4313, 0.5601, 0.381, 0.5601, 0.3776, 0.5361, 0.4296, 0.5361, 0.3307, 0.5601, 0.2804, 0.5601, 0.2735, 0.536, 0.3255, 0.5361, 0.4348, 0.6082, 0.388, 0.6082, 0.3845, 0.5841, 0.4331, 0.5841, 0.4383, 0.6562, 0.3949, 0.6563, 0.3914, 0.6322, 0.4365, 0.6322, 0.3515, 0.6563, 0.3082, 0.6563, 0.3012, 0.6322, 0.3463, 0.6322, 0.2474, 0.6082, 0.2006, 0.6082, 0.1902, 0.5841, 0.2388, 0.5841, 0.2648, 0.6563, 0.2214, 0.6562, 0.211, 0.6322, 0.2561, 0.6322, 0.178, 0.6562, 0.1346, 0.6562, 0.1208, 0.6322, 0.1659, 0.6322, 0.688, 0.1276, 0.6585, 0.1276, 0.6481, 0.1035, 0.6758, 0.1035, 0.7122, 0.1756, 0.6793, 0.1756, 0.6689, 0.1516, 0.7001, 0.1516, 0.6464, 0.1756, 0.6134, 0.1756, 0.6065, 0.1516, 0.6377, 0.1516, 0.7365, 0.2237, 0.7001, 0.2237, 0.6897, 0.1996, 0.7244, 0.1996, 0.7608, 0.2717, 0.7209, 0.2717, 0.7105, 0.2477, 0.7487, 0.2477, 0.681, 0.2717, 0.6412, 0.2717, 0.6342, 0.2477, 0.6724, 0.2477, 0.5909, 0.2237, 0.5545, 0.2237, 0.551, 0.1996, 0.5857, 0.1996, 0.6013, 0.2717, 0.5614, 0.2717, 0.5579, 0.2477, 0.5961, 0.2477, 0.5215, 0.2717, 0.4816, 0.2717, 0.4816, 0.2477, 0.5198, 0.2477, 0.7851, 0.3197, 0.7417, 0.3197, 0.7313, 0.2957, 0.7729, 0.2957, 0.8094, 0.3678, 0.7626, 0.3678, 0.7521, 0.3438, 0.7972, 0.3438, 0.7157, 0.3678, 0.6689, 0.3678, 0.662, 0.3438, 0.7071, 0.3438, 0.8337, 0.4158, 0.7834, 0.4158, 0.773, 0.3918, 0.8215, 0.3918, 0.858, 0.4639, 0.8042, 0.4639, 0.7938, 0.4399, 0.8458, 0.4398, 0.7505, 0.4639, 0.6967, 0.4639, 0.6897, 0.4399, 0.7418, 0.4399, 0.6325, 0.4159, 0.5822, 0.4159, 0.5788, 0.3919, 0.6273, 0.3919, 0.6429, 0.4639, 0.5892, 0.4639, 0.5857, 0.4399, 0.6377, 0.4399, 0.5354, 0.464, 0.4816, 0.464, 0.4816, 0.4399, 0.5337, 0.4399, 0.4383, 0.3198, 0.3949, 0.3198, 0.3984, 0.2957, 0.44, 0.2957, 0.4348, 0.3678, 0.388, 0.3678, 0.3915, 0.3438, 0.4365, 0.3438, 0.3412, 0.3678, 0.2943, 0.3678, 0.3013, 0.3438, 0.3464, 0.3438, 0.4313, 0.4159, 0.381, 0.4159, 0.3845, 0.3919, 0.4331, 0.3919, 0.4279, 0.464, 0.3741, 0.464, 0.3776, 0.4399, 0.4296, 0.4399, 0.3203, 0.4639, 0.2666, 0.4639, 0.2735, 0.4399, 0.3255, 0.4399, 0.2301, 0.4159, 0.1798, 0.4158, 0.1903, 0.3918, 0.2388, 0.3918, 0.2128, 0.4639, 0.159, 0.4639, 0.1694, 0.4399, 0.2215, 0.4399, 0.1052, 0.4639, 0.05145, 0.4638, 0.06534, 0.4398, 0.1174, 0.4398, 0.858, 0.5119, 0.8042, 0.5119, 0.8146, 0.4879, 0.8701, 0.4879, 0.8337, 0.56, 0.7834, 0.56, 0.7938, 0.536, 0.8459, 0.536, 0.7331, 0.56, 0.6828, 0.5601, 0.6898, 0.536, 0.7418, 0.536, 0.8095, 0.6081, 0.7626, 0.6081, 0.773, 0.5841, 0.8216, 0.584, 0.7852, 0.6561, 0.7419, 0.6562, 0.7523, 0.6321, 0.7973, 0.6321, 0.6985, 0.6562, 0.6551, 0.6562, 0.6621, 0.6322, 0.7072, 0.6321, 0.6222, 0.6081, 0.5753, 0.6082, 0.5788, 0.5841, 0.6274, 0.5841, 0.6118, 0.6562, 0.5684, 0.6562, 0.5719, 0.6322, 0.617, 0.6322, 0.525, 0.6562, 0.4817, 0.6562, 0.4817, 0.6322, 0.5268, 0.6322, 0.761, 0.7042, 0.7211, 0.7042, 0.7315, 0.6802, 0.7731, 0.6802, 0.7367, 0.7523, 0.7003, 0.7523, 0.7107, 0.7283, 0.7488, 0.7283, 0.6638, 0.7523, 0.6274, 0.7524, 0.6343, 0.7283, 0.6725, 0.7283, 0.7124, 0.8004, 0.6795, 0.8004, 0.6899, 0.7764, 0.7246, 0.7764, 0.6882, 0.8485, 0.6587, 0.8485, 0.6691, 0.8245, 0.7003, 0.8244, 0.6292, 0.8485, 0.5997, 0.8485, 0.6066, 0.8245, 0.6378, 0.8245, 0.5806, 0.8004, 0.5476, 0.8005, 0.5511, 0.7764, 0.5858, 0.7764, 0.5702, 0.8485, 0.5407, 0.8485, 0.5442, 0.8245, 0.5754, 0.8245, 0.5112, 0.8486, 0.4817, 0.8486, 0.4817, 0.8245, 0.5129, 0.8245, 0.4418, 0.7043, 0.4019, 0.7043, 0.3984, 0.6803, 0.44, 0.6803, 0.4452, 0.7524, 0.4088, 0.7524, 0.4053, 0.7284, 0.4435, 0.7284, 0.3724, 0.7524, 0.3359, 0.7524, 0.329, 0.7284, 0.3672, 0.7284, 0.4487, 0.8005, 0.4158, 0.8005, 0.4123, 0.7765, 0.447, 0.7764, 0.4522, 0.8486, 0.4227, 0.8486, 0.4192, 0.8245, 0.4505, 0.8245, 0.3932, 0.8486, 0.3637, 0.8486, 0.3568, 0.8246, 0.388, 0.8246, 0.3168, 0.8005, 0.2839, 0.8005, 0.2735, 0.7765, 0.3082, 0.7765, 0.3342, 0.8486, 0.3047, 0.8486, 0.2943, 0.8246, 0.3255, 0.8246, 0.2752, 0.8486, 0.2457, 0.8486, 0.2318, 0.8246, 0.263, 0.8246, 0.3048, 0.1275, 0.2753, 0.1275, 0.2875, 0.1035, 0.3152, 0.1035, 0.2944, 0.1516, 0.2632, 0.1516, 0.2753, 0.1275, 0.3048, 0.1275, 0.2632, 0.1516, 0.232, 0.1515, 0.2459, 0.1275, 0.2753, 0.1275, 0.159, 0.512, 0.1052, 0.5119, 0.09307, 0.4879, 0.1486, 0.4879, 0.1694, 0.536, 0.1173, 0.536, 0.1052, 0.5119, 0.159, 0.512, 0.1173, 0.536, 0.06527, 0.536, 0.05141, 0.5119, 0.1052, 0.5119, 0.5406, 0.1276, 0.5111, 0.1276, 0.5094, 0.1036, 0.5371, 0.1036, 0.5441, 0.1516, 0.5129, 0.1516, 0.5111, 0.1276, 0.5406, 0.1276, 0.5129, 0.1516, 0.4816, 0.1516, 0.4816, 0.1276, 0.5111, 0.1276, 0.5683, 0.3198, 0.525, 0.3198, 0.5233, 0.2958, 0.5649, 0.2957, 0.5718, 0.3438, 0.5267, 0.3438, 0.525, 0.3198, 0.5683, 0.3198, 0.5267, 0.3438, 0.4816, 0.3438, 0.4816, 0.3198, 0.525, 0.3198, 0.2215, 0.3197, 0.1782, 0.3197, 0.1903, 0.2957, 0.2319, 0.2957, 0.2111, 0.3437, 0.166, 0.3437, 0.1782, 0.3197, 0.2215, 0.3197, 0.166, 0.3437, 0.1209, 0.3437, 0.1348, 0.3197, 0.1782, 0.3197, 0.5892, 0.512, 0.5354, 0.512, 0.5371, 0.488, 0.5926, 0.488, 0.5857, 0.536, 0.5337, 0.5361, 0.5354, 0.512, 0.5892, 0.512, 0.5337, 0.5361, 0.4816, 0.5361, 0.4816, 0.512, 0.5354, 0.512, 0.5615, 0.7043, 0.5216, 0.7043, 0.5233, 0.6803, 0.5649, 0.6803, 0.558, 0.7283, 0.5198, 0.7283, 0.5216, 0.7043, 0.5615, 0.7043, 0.5198, 0.7283, 0.4817, 0.7284, 0.4817, 0.7043, 0.5216, 0.7043, 0.2422, 0.7043, 0.2023, 0.7043, 0.1902, 0.6803, 0.2318, 0.6803, 0.2526, 0.7284, 0.2145, 0.7284, 0.2023, 0.7043, 0.2422, 0.7043, 0.2145, 0.7284, 0.1763, 0.7284, 0.1624, 0.7043, 0.2023, 0.7043, 0.4227, 0.1276, 0.3932, 0.1276, 0.3984, 0.1035, 0.4262, 0.1035, 0.4192, 0.1516, 0.388, 0.1516, 0.3932, 0.1276, 0.4227, 0.1276, 0.388, 0.1516, 0.3568, 0.1516, 0.3638, 0.1276, 0.3932, 0.1276, 0.4088, 0.2237, 0.3724, 0.2237, 0.3776, 0.1996, 0.4123, 0.1996, 0.4053, 0.2477, 0.3672, 0.2477, 0.3724, 0.2237, 0.4088, 0.2237, 0.3672, 0.2477, 0.3291, 0.2477, 0.336, 0.2237, 0.3724, 0.2237, 0.2632, 0.2236, 0.2268, 0.2236, 0.2389, 0.1996, 0.2736, 0.1996, 0.2528, 0.2477, 0.2146, 0.2476, 0.2268, 0.2236, 0.2632, 0.2236, 0.2146, 0.2476, 0.1765, 0.2476, 0.1904, 0.2236, 0.2268, 0.2236, 0.3741, 0.512, 0.3203, 0.512, 0.3151, 0.488, 0.3706, 0.488, 0.3776, 0.5361, 0.3255, 0.5361, 0.3203, 0.512, 0.3741, 0.512, 0.3255, 0.5361, 0.2735, 0.536, 0.2665, 0.512, 0.3203, 0.512, 0.388, 0.6082, 0.3411, 0.6082, 0.3359, 0.5841, 0.3845, 0.5841, 0.3914, 0.6322, 0.3463, 0.6322, 0.3411, 0.6082, 0.388, 0.6082, 0.3463, 0.6322, 0.3012, 0.6322, 0.2943, 0.6082, 0.3411, 0.6082, 0.2006, 0.6082, 0.1537, 0.6081, 0.1416, 0.5841, 0.1902, 0.5841, 0.211, 0.6322, 0.1659, 0.6322, 0.1537, 0.6081, 0.2006, 0.6082, 0.1659, 0.6322, 0.1208, 0.6322, 0.1069, 0.6081, 0.1537, 0.6081, 0.6585, 0.1276, 0.629, 0.1276, 0.6203, 0.1035, 0.6481, 0.1035, 0.6689, 0.1516, 0.6377, 0.1516, 0.629, 0.1276, 0.6585, 0.1276, 0.6377, 0.1516, 0.6065, 0.1516, 0.5995, 0.1276, 0.629, 0.1276, 0.7001, 0.2237, 0.6637, 0.2237, 0.655, 0.1996, 0.6897, 0.1996, 0.7105, 0.2477, 0.6724, 0.2477, 0.6637, 0.2237, 0.7001, 0.2237, 0.6724, 0.2477, 0.6342, 0.2477, 0.6273, 0.2237, 0.6637, 0.2237, 0.5545, 0.2237, 0.5181, 0.2237, 0.5163, 0.1996, 0.551, 0.1996, 0.5579, 0.2477, 0.5198, 0.2477, 0.5181, 0.2237, 0.5545, 0.2237, 0.5198, 0.2477, 0.4816, 0.2477, 0.4816, 0.2237, 0.5181, 0.2237, 0.7417, 0.3197, 0.6984, 0.3198, 0.6897, 0.2957, 0.7313, 0.2957, 0.7521, 0.3438, 0.7071, 0.3438, 0.6984, 0.3198, 0.7417, 0.3197, 0.7071, 0.3438, 0.662, 0.3438, 0.655, 0.3198, 0.6984, 0.3198, 0.7834, 0.4158, 0.7331, 0.4159, 0.7244, 0.3918, 0.773, 0.3918, 0.7938, 0.4399, 0.7418, 0.4399, 0.7331, 0.4159, 0.7834, 0.4158, 0.7418, 0.4399, 0.6897, 0.4399, 0.6828, 0.4159, 0.7331, 0.4159, 0.5822, 0.4159, 0.5319, 0.4159, 0.5302, 0.3919, 0.5788, 0.3919, 0.5857, 0.4399, 0.5337, 0.4399, 0.5319, 0.4159, 0.5822, 0.4159, 0.5337, 0.4399, 0.4816, 0.4399, 0.4816, 0.4159, 0.5319, 0.4159, 0.3949, 0.3198, 0.3516, 0.3198, 0.3568, 0.2957, 0.3984, 0.2957, 0.3915, 0.3438, 0.3464, 0.3438, 0.3516, 0.3198, 0.3949, 0.3198, 0.3464, 0.3438, 0.3013, 0.3438, 0.3082, 0.3198, 0.3516, 0.3198, 0.381, 0.4159, 0.3307, 0.4159, 0.336, 0.3919, 0.3845, 0.3919, 0.3776, 0.4399, 0.3255, 0.4399, 0.3307, 0.4159, 0.381, 0.4159, 0.3255, 0.4399, 0.2735, 0.4399, 0.2804, 0.4159, 0.3307, 0.4159, 0.1798, 0.4158, 0.1295, 0.4158, 0.1417, 0.3918, 0.1903, 0.3918, 0.1694, 0.4399, 0.1174, 0.4398, 0.1295, 0.4158, 0.1798, 0.4158, 0.1174, 0.4398, 0.06534, 0.4398, 0.07924, 0.4158, 0.1295, 0.4158, 0.8042, 0.5119, 0.7505, 0.512, 0.7591, 0.4879, 0.8146, 0.4879, 0.7938, 0.536, 0.7418, 0.536, 0.7505, 0.512, 0.8042, 0.5119, 0.7418, 0.536, 0.6898, 0.536, 0.6967, 0.512, 0.7505, 0.512, 0.7626, 0.6081, 0.7158, 0.6081, 0.7245, 0.5841, 0.773, 0.5841, 0.7523, 0.6321, 0.7072, 0.6321, 0.7158, 0.6081, 0.7626, 0.6081, 0.7072, 0.6321, 0.6621, 0.6322, 0.669, 0.6081, 0.7158, 0.6081, 0.5753, 0.6082, 0.5285, 0.6082, 0.5302, 0.5841, 0.5788, 0.5841, 0.5719, 0.6322, 0.5268, 0.6322, 0.5285, 0.6082, 0.5753, 0.6082, 0.5268, 0.6322, 0.4817, 0.6322, 0.4817, 0.6082, 0.5285, 0.6082, 0.7211, 0.7042, 0.6812, 0.7043, 0.6898, 0.6802, 0.7315, 0.6802, 0.7107, 0.7283, 0.6725, 0.7283, 0.6812, 0.7043, 0.7211, 0.7042, 0.6725, 0.7283, 0.6343, 0.7283, 0.6413, 0.7043, 0.6812, 0.7043, 0.6795, 0.8004, 0.6465, 0.8004, 0.6552, 0.7764, 0.6899, 0.7764, 0.6691, 0.8245, 0.6378, 0.8245, 0.6465, 0.8004, 0.6795, 0.8004, 0.6378, 0.8245, 0.6066, 0.8245, 0.6135, 0.8004, 0.6465, 0.8004, 0.5476, 0.8005, 0.5147, 0.8005, 0.5164, 0.7764, 0.5511, 0.7764, 0.5442, 0.8245, 0.5129, 0.8245, 0.5147, 0.8005, 0.5476, 0.8005, 0.5129, 0.8245, 0.4817, 0.8245, 0.4817, 0.8005, 0.5147, 0.8005, 0.4019, 0.7043, 0.362, 0.7043, 0.3567, 0.6803, 0.3984, 0.6803, 0.4053, 0.7284, 0.3672, 0.7284, 0.362, 0.7043, 0.4019, 0.7043, 0.3672, 0.7284, 0.329, 0.7284, 0.322, 0.7043, 0.362, 0.7043, 0.4158, 0.8005, 0.3828, 0.8005, 0.3776, 0.7765, 0.4123, 0.7765, 0.4192, 0.8245, 0.388, 0.8246, 0.3828, 0.8005, 0.4158, 0.8005, 0.388, 0.8246, 0.3568, 0.8246, 0.3498, 0.8005, 0.3828, 0.8005, 0.2839, 0.8005, 0.2509, 0.8005, 0.2387, 0.7765, 0.2735, 0.7765, 0.2943, 0.8246, 0.263, 0.8246, 0.2509, 0.8005, 0.2839, 0.8005, 0.263, 0.8246, 0.2318, 0.8246, 0.2179, 0.8005, 0.2509, 0.8005, 0.3638, 0.1276, 0.3343, 0.1276, 0.343, 0.1035, 0.3707, 0.1035, 0.3568, 0.1516, 0.3256, 0.1516, 0.3343, 0.1276, 0.3638, 0.1276, 0.3256, 0.1516, 0.2944, 0.1516, 0.3048, 0.1275, 0.3343, 0.1276, 0.3499, 0.1756, 0.3169, 0.1756, 0.3256, 0.1516, 0.3568, 0.1516, 0.3429, 0.1996, 0.3083, 0.1996, 0.3169, 0.1756, 0.3499, 0.1756, 0.3083, 0.1996, 0.2736, 0.1996, 0.284, 0.1756, 0.3169, 0.1756, 0.284, 0.1756, 0.2511, 0.1756, 0.2632, 0.1516, 0.2944, 0.1516, 0.2736, 0.1996, 0.2389, 0.1996, 0.2511, 0.1756, 0.284, 0.1756, 0.2389, 0.1996, 0.2042, 0.1996, 0.2181, 0.1756, 0.2511, 0.1756, 0.2665, 0.512, 0.2128, 0.512, 0.2041, 0.4879, 0.2596, 0.488, 0.2735, 0.536, 0.2214, 0.536, 0.2128, 0.512, 0.2665, 0.512, 0.2214, 0.536, 0.1694, 0.536, 0.159, 0.512, 0.2128, 0.512, 0.2804, 0.5601, 0.2301, 0.5601, 0.2214, 0.536, 0.2735, 0.536, 0.2873, 0.5841, 0.2388, 0.5841, 0.2301, 0.5601, 0.2804, 0.5601, 0.2388, 0.5841, 0.1902, 0.5841, 0.1798, 0.5601, 0.2301, 0.5601, 0.1798, 0.5601, 0.1295, 0.56, 0.1173, 0.536, 0.1694, 0.536, 0.1902, 0.5841, 0.1416, 0.5841, 0.1295, 0.56, 0.1798, 0.5601, 0.1416, 0.5841, 0.09301, 0.5841, 0.07914, 0.56, 0.1295, 0.56, 0.5995, 0.1276, 0.5701, 0.1276, 0.5649, 0.1036, 0.5926, 0.1036, 0.6065, 0.1516, 0.5753, 0.1516, 0.5701, 0.1276, 0.5995, 0.1276, 0.5753, 0.1516, 0.5441, 0.1516, 0.5406, 0.1276, 0.5701, 0.1276, 0.6134, 0.1756, 0.5805, 0.1756, 0.5753, 0.1516, 0.6065, 0.1516, 0.6203, 0.1996, 0.5857, 0.1996, 0.5805, 0.1756, 0.6134, 0.1756, 0.5857, 0.1996, 0.551, 0.1996, 0.5475, 0.1756, 0.5805, 0.1756, 0.5475, 0.1756, 0.5146, 0.1756, 0.5129, 0.1516, 0.5441, 0.1516, 0.551, 0.1996, 0.5163, 0.1996, 0.5146, 0.1756, 0.5475, 0.1756, 0.5163, 0.1996, 0.4816, 0.1996, 0.4816, 0.1756, 0.5146, 0.1756, 0.655, 0.3198, 0.6117, 0.3198, 0.6065, 0.2957, 0.6481, 0.2957, 0.662, 0.3438, 0.6169, 0.3438, 0.6117, 0.3198, 0.655, 0.3198, 0.6169, 0.3438, 0.5718, 0.3438, 0.5683, 0.3198, 0.6117, 0.3198, 0.6689, 0.3678, 0.6221, 0.3678, 0.6169, 0.3438, 0.662, 0.3438, 0.6759, 0.3918, 0.6273, 0.3919, 0.6221, 0.3678, 0.6689, 0.3678, 0.6273, 0.3919, 0.5788, 0.3919, 0.5753, 0.3678, 0.6221, 0.3678, 0.5753, 0.3678, 0.5285, 0.3678, 0.5267, 0.3438, 0.5718, 0.3438, 0.5788, 0.3919, 0.5302, 0.3919, 0.5285, 0.3678, 0.5753, 0.3678, 0.5302, 0.3919, 0.4816, 0.3919, 0.4816, 0.3678, 0.5285, 0.3678, 0.3082, 0.3198, 0.2649, 0.3197, 0.2736, 0.2957, 0.3152, 0.2957, 0.3013, 0.3438, 0.2562, 0.3438, 0.2649, 0.3197, 0.3082, 0.3198, 0.2562, 0.3438, 0.2111, 0.3437, 0.2215, 0.3197, 0.2649, 0.3197, 0.2943, 0.3678, 0.2475, 0.3678, 0.2562, 0.3438, 0.3013, 0.3438, 0.2874, 0.3918, 0.2388, 0.3918, 0.2475, 0.3678, 0.2943, 0.3678, 0.2388, 0.3918, 0.1903, 0.3918, 0.2007, 0.3678, 0.2475, 0.3678, 0.2007, 0.3678, 0.1539, 0.3677, 0.166, 0.3437, 0.2111, 0.3437, 0.1903, 0.3918, 0.1417, 0.3918, 0.1539, 0.3677, 0.2007, 0.3678, 0.1417, 0.3918, 0.09314, 0.3917, 0.107, 0.3677, 0.1539, 0.3677, 0.6967, 0.512, 0.6429, 0.512, 0.6481, 0.488, 0.7036, 0.488, 0.6898, 0.536, 0.6377, 0.536, 0.6429, 0.512, 0.6967, 0.512, 0.6377, 0.536, 0.5857, 0.536, 0.5892, 0.512, 0.6429, 0.512, 0.6828, 0.5601, 0.6325, 0.5601, 0.6377, 0.536, 0.6898, 0.536, 0.6759, 0.5841, 0.6274, 0.5841, 0.6325, 0.5601, 0.6828, 0.5601, 0.6274, 0.5841, 0.5788, 0.5841, 0.5822, 0.5601, 0.6325, 0.5601, 0.5822, 0.5601, 0.5319, 0.5601, 0.5337, 0.5361, 0.5857, 0.536, 0.5788, 0.5841, 0.5302, 0.5841, 0.5319, 0.5601, 0.5822, 0.5601, 0.5302, 0.5841, 0.4816, 0.5841, 0.4816, 0.5601, 0.5319, 0.5601, 0.6413, 0.7043, 0.6014, 0.7043, 0.6066, 0.6802, 0.6482, 0.6802, 0.6343, 0.7283, 0.5962, 0.7283, 0.6014, 0.7043, 0.6413, 0.7043, 0.5962, 0.7283, 0.558, 0.7283, 0.5615, 0.7043, 0.6014, 0.7043, 0.6274, 0.7524, 0.591, 0.7524, 0.5962, 0.7283, 0.6343, 0.7283, 0.6205, 0.7764, 0.5858, 0.7764, 0.591, 0.7524, 0.6274, 0.7524, 0.5858, 0.7764, 0.5511, 0.7764, 0.5545, 0.7524, 0.591, 0.7524, 0.5545, 0.7524, 0.5181, 0.7524, 0.5198, 0.7283, 0.558, 0.7283, 0.5511, 0.7764, 0.5164, 0.7764, 0.5181, 0.7524, 0.5545, 0.7524, 0.5164, 0.7764, 0.4817, 0.7764, 0.4817, 0.7524, 0.5181, 0.7524, 0.322, 0.7043, 0.2821, 0.7043, 0.2735, 0.6803, 0.3151, 0.6803, 0.329, 0.7284, 0.2908, 0.7284, 0.2821, 0.7043, 0.322, 0.7043, 0.2908, 0.7284, 0.2526, 0.7284, 0.2422, 0.7043, 0.2821, 0.7043, 0.3359, 0.7524, 0.2995, 0.7524, 0.2908, 0.7284, 0.329, 0.7284, 0.3429, 0.7765, 0.3082, 0.7765, 0.2995, 0.7524, 0.3359, 0.7524, 0.3082, 0.7765, 0.2735, 0.7765, 0.263, 0.7524, 0.2995, 0.7524, 0.263, 0.7524, 0.2266, 0.7524, 0.2145, 0.7284, 0.2526, 0.7284, 0.2735, 0.7765, 0.2387, 0.7765, 0.2266, 0.7524, 0.263, 0.7524, 0.2387, 0.7765, 0.204, 0.7765, 0.1902, 0.7524, 0.2266, 0.7524, 0.4816, 0.1276, 0.4522, 0.1276, 0.4539, 0.1036, 0.4816, 0.1036, 0.4816, 0.1516, 0.4504, 0.1516, 0.4522, 0.1276, 0.4816, 0.1276, 0.4504, 0.1516, 0.4192, 0.1516, 0.4227, 0.1276, 0.4522, 0.1276, 0.4816, 0.1756, 0.4487, 0.1756, 0.4504, 0.1516, 0.4816, 0.1516, 0.4816, 0.1996, 0.447, 0.1996, 0.4487, 0.1756, 0.4816, 0.1756, 0.447, 0.1996, 0.4123, 0.1996, 0.4158, 0.1756, 0.4487, 0.1756, 0.4158, 0.1756, 0.3828, 0.1756, 0.388, 0.1516, 0.4192, 0.1516, 0.4123, 0.1996, 0.3776, 0.1996, 0.3828, 0.1756, 0.4158, 0.1756, 0.3776, 0.1996, 0.3429, 0.1996, 0.3499, 0.1756, 0.3828, 0.1756, 0.4816, 0.2237, 0.4452, 0.2237, 0.447, 0.1996, 0.4816, 0.1996, 0.4816, 0.2477, 0.4435, 0.2477, 0.4452, 0.2237, 0.4816, 0.2237, 0.4435, 0.2477, 0.4053, 0.2477, 0.4088, 0.2237, 0.4452, 0.2237, 0.4816, 0.2717, 0.4418, 0.2717, 0.4435, 0.2477, 0.4816, 0.2477, 0.4816, 0.2957, 0.44, 0.2957, 0.4418, 0.2717, 0.4816, 0.2717, 0.44, 0.2957, 0.3984, 0.2957, 0.4019, 0.2717, 0.4418, 0.2717, 0.4019, 0.2717, 0.362, 0.2717, 0.3672, 0.2477, 0.4053, 0.2477, 0.3984, 0.2957, 0.3568, 0.2957, 0.362, 0.2717, 0.4019, 0.2717, 0.3568, 0.2957, 0.3152, 0.2957, 0.3221, 0.2717, 0.362, 0.2717, 0.336, 0.2237, 0.2996, 0.2236, 0.3083, 0.1996, 0.3429, 0.1996, 0.3291, 0.2477, 0.2909, 0.2477, 0.2996, 0.2236, 0.336, 0.2237, 0.2909, 0.2477, 0.2528, 0.2477, 0.2632, 0.2236, 0.2996, 0.2236, 0.3221, 0.2717, 0.2822, 0.2717, 0.2909, 0.2477, 0.3291, 0.2477, 0.3152, 0.2957, 0.2736, 0.2957, 0.2822, 0.2717, 0.3221, 0.2717, 0.2736, 0.2957, 0.2319, 0.2957, 0.2423, 0.2717, 0.2822, 0.2717, 0.2423, 0.2717, 0.2025, 0.2717, 0.2146, 0.2476, 0.2528, 0.2477, 0.2319, 0.2957, 0.1903, 0.2957, 0.2025, 0.2717, 0.2423, 0.2717, 0.1903, 0.2957, 0.1487, 0.2957, 0.1626, 0.2716, 0.2025, 0.2717, 0.4816, 0.512, 0.4279, 0.512, 0.4261, 0.488, 0.4816, 0.488, 0.4816, 0.5361, 0.4296, 0.5361, 0.4279, 0.512, 0.4816, 0.512, 0.4296, 0.5361, 0.3776, 0.5361, 0.3741, 0.512, 0.4279, 0.512, 0.4816, 0.5601, 0.4313, 0.5601, 0.4296, 0.5361, 0.4816, 0.5361, 0.4816, 0.5841, 0.4331, 0.5841, 0.4313, 0.5601, 0.4816, 0.5601, 0.4331, 0.5841, 0.3845, 0.5841, 0.381, 0.5601, 0.4313, 0.5601, 0.381, 0.5601, 0.3307, 0.5601, 0.3255, 0.5361, 0.3776, 0.5361, 0.3845, 0.5841, 0.3359, 0.5841, 0.3307, 0.5601, 0.381, 0.5601, 0.3359, 0.5841, 0.2873, 0.5841, 0.2804, 0.5601, 0.3307, 0.5601, 0.4817, 0.6082, 0.4348, 0.6082, 0.4331, 0.5841, 0.4816, 0.5841, 0.4817, 0.6322, 0.4365, 0.6322, 0.4348, 0.6082, 0.4817, 0.6082, 0.4365, 0.6322, 0.3914, 0.6322, 0.388, 0.6082, 0.4348, 0.6082, 0.4817, 0.6562, 0.4383, 0.6562, 0.4365, 0.6322, 0.4817, 0.6322, 0.4817, 0.6803, 0.44, 0.6803, 0.4383, 0.6562, 0.4817, 0.6562, 0.44, 0.6803, 0.3984, 0.6803, 0.3949, 0.6563, 0.4383, 0.6562, 0.3949, 0.6563, 0.3515, 0.6563, 0.3463, 0.6322, 0.3914, 0.6322, 0.3984, 0.6803, 0.3567, 0.6803, 0.3515, 0.6563, 0.3949, 0.6563, 0.3567, 0.6803, 0.3151, 0.6803, 0.3082, 0.6563, 0.3515, 0.6563, 0.2943, 0.6082, 0.2474, 0.6082, 0.2388, 0.5841, 0.2873, 0.5841, 0.3012, 0.6322, 0.2561, 0.6322, 0.2474, 0.6082, 0.2943, 0.6082, 0.2561, 0.6322, 0.211, 0.6322, 0.2006, 0.6082, 0.2474, 0.6082, 0.3082, 0.6563, 0.2648, 0.6563, 0.2561, 0.6322, 0.3012, 0.6322, 0.3151, 0.6803, 0.2735, 0.6803, 0.2648, 0.6563, 0.3082, 0.6563, 0.2735, 0.6803, 0.2318, 0.6803, 0.2214, 0.6562, 0.2648, 0.6563, 0.2214, 0.6562, 0.178, 0.6562, 0.1659, 0.6322, 0.211, 0.6322, 0.2318, 0.6803, 0.1902, 0.6803, 0.178, 0.6562, 0.2214, 0.6562, 0.1902, 0.6803, 0.1485, 0.6803, 0.1346, 0.6562, 0.178, 0.6562, 0.7174, 0.1276, 0.688, 0.1276, 0.6758, 0.1035, 0.7036, 0.1035, 0.7313, 0.1516, 0.7001, 0.1516, 0.688, 0.1276, 0.7174, 0.1276, 0.7001, 0.1516, 0.6689, 0.1516, 0.6585, 0.1276, 0.688, 0.1276, 0.7452, 0.1756, 0.7122, 0.1756, 0.7001, 0.1516, 0.7313, 0.1516, 0.759, 0.1996, 0.7244, 0.1996, 0.7122, 0.1756, 0.7452, 0.1756, 0.7244, 0.1996, 0.6897, 0.1996, 0.6793, 0.1756, 0.7122, 0.1756, 0.6793, 0.1756, 0.6464, 0.1756, 0.6377, 0.1516, 0.6689, 0.1516, 0.6897, 0.1996, 0.655, 0.1996, 0.6464, 0.1756, 0.6793, 0.1756, 0.655, 0.1996, 0.6203, 0.1996, 0.6134, 0.1756, 0.6464, 0.1756, 0.7729, 0.2236, 0.7365, 0.2237, 0.7244, 0.1996, 0.759, 0.1996, 0.7868, 0.2477, 0.7487, 0.2477, 0.7365, 0.2237, 0.7729, 0.2236, 0.7487, 0.2477, 0.7105, 0.2477, 0.7001, 0.2237, 0.7365, 0.2237, 0.8007, 0.2717, 0.7608, 0.2717, 0.7487, 0.2477, 0.7868, 0.2477, 0.8145, 0.2957, 0.7729, 0.2957, 0.7608, 0.2717, 0.8007, 0.2717, 0.7729, 0.2957, 0.7313, 0.2957, 0.7209, 0.2717, 0.7608, 0.2717, 0.7209, 0.2717, 0.681, 0.2717, 0.6724, 0.2477, 0.7105, 0.2477, 0.7313, 0.2957, 0.6897, 0.2957, 0.681, 0.2717, 0.7209, 0.2717, 0.6897, 0.2957, 0.6481, 0.2957, 0.6412, 0.2717, 0.681, 0.2717, 0.6273, 0.2237, 0.5909, 0.2237, 0.5857, 0.1996, 0.6203, 0.1996, 0.6342, 0.2477, 0.5961, 0.2477, 0.5909, 0.2237, 0.6273, 0.2237, 0.5961, 0.2477, 0.5579, 0.2477, 0.5545, 0.2237, 0.5909, 0.2237, 0.6412, 0.2717, 0.6013, 0.2717, 0.5961, 0.2477, 0.6342, 0.2477, 0.6481, 0.2957, 0.6065, 0.2957, 0.6013, 0.2717, 0.6412, 0.2717, 0.6065, 0.2957, 0.5649, 0.2957, 0.5614, 0.2717, 0.6013, 0.2717, 0.5614, 0.2717, 0.5215, 0.2717, 0.5198, 0.2477, 0.5579, 0.2477, 0.5649, 0.2957, 0.5233, 0.2958, 0.5215, 0.2717, 0.5614, 0.2717, 0.5233, 0.2958, 0.4816, 0.2957, 0.4816, 0.2717, 0.5215, 0.2717, 0.8284, 0.3197, 0.7851, 0.3197, 0.7729, 0.2957, 0.8145, 0.2957, 0.8423, 0.3437, 0.7972, 0.3438, 0.7851, 0.3197, 0.8284, 0.3197, 0.7972, 0.3438, 0.7521, 0.3438, 0.7417, 0.3197, 0.7851, 0.3197, 0.8562, 0.3678, 0.8094, 0.3678, 0.7972, 0.3438, 0.8423, 0.3437, 0.8701, 0.3918, 0.8215, 0.3918, 0.8094, 0.3678, 0.8562, 0.3678, 0.8215, 0.3918, 0.773, 0.3918, 0.7626, 0.3678, 0.8094, 0.3678, 0.7626, 0.3678, 0.7157, 0.3678, 0.7071, 0.3438, 0.7521, 0.3438, 0.773, 0.3918, 0.7244, 0.3918, 0.7157, 0.3678, 0.7626, 0.3678, 0.7244, 0.3918, 0.6759, 0.3918, 0.6689, 0.3678, 0.7157, 0.3678, 0.884, 0.4158, 0.8337, 0.4158, 0.8215, 0.3918, 0.8701, 0.3918, 0.8978, 0.4398, 0.8458, 0.4398, 0.8337, 0.4158, 0.884, 0.4158, 0.8458, 0.4398, 0.7938, 0.4399, 0.7834, 0.4158, 0.8337, 0.4158, 0.9117, 0.4638, 0.858, 0.4639, 0.8458, 0.4398, 0.8978, 0.4398, 0.9256, 0.4879, 0.8701, 0.4879, 0.858, 0.4639, 0.9117, 0.4638, 0.8701, 0.4879, 0.8146, 0.4879, 0.8042, 0.4639, 0.858, 0.4639, 0.8042, 0.4639, 0.7505, 0.4639, 0.7418, 0.4399, 0.7938, 0.4399, 0.8146, 0.4879, 0.7591, 0.4879, 0.7505, 0.4639, 0.8042, 0.4639, 0.7591, 0.4879, 0.7036, 0.488, 0.6967, 0.4639, 0.7505, 0.4639, 0.6828, 0.4159, 0.6325, 0.4159, 0.6273, 0.3919, 0.6759, 0.3918, 0.6897, 0.4399, 0.6377, 0.4399, 0.6325, 0.4159, 0.6828, 0.4159, 0.6377, 0.4399, 0.5857, 0.4399, 0.5822, 0.4159, 0.6325, 0.4159, 0.6967, 0.4639, 0.6429, 0.4639, 0.6377, 0.4399, 0.6897, 0.4399, 0.7036, 0.488, 0.6481, 0.488, 0.6429, 0.4639, 0.6967, 0.4639, 0.6481, 0.488, 0.5926, 0.488, 0.5892, 0.4639, 0.6429, 0.4639, 0.5892, 0.4639, 0.5354, 0.464, 0.5337, 0.4399, 0.5857, 0.4399, 0.5926, 0.488, 0.5371, 0.488, 0.5354, 0.464, 0.5892, 0.4639, 0.5371, 0.488, 0.4816, 0.488, 0.4816, 0.464, 0.5354, 0.464, 0.4816, 0.3198, 0.4383, 0.3198, 0.44, 0.2957, 0.4816, 0.2957, 0.4816, 0.3438, 0.4365, 0.3438, 0.4383, 0.3198, 0.4816, 0.3198, 0.4365, 0.3438, 0.3915, 0.3438, 0.3949, 0.3198, 0.4383, 0.3198, 0.4816, 0.3678, 0.4348, 0.3678, 0.4365, 0.3438, 0.4816, 0.3438, 0.4816, 0.3919, 0.4331, 0.3919, 0.4348, 0.3678, 0.4816, 0.3678, 0.4331, 0.3919, 0.3845, 0.3919, 0.388, 0.3678, 0.4348, 0.3678, 0.388, 0.3678, 0.3412, 0.3678, 0.3464, 0.3438, 0.3915, 0.3438, 0.3845, 0.3919, 0.336, 0.3919, 0.3412, 0.3678, 0.388, 0.3678, 0.336, 0.3919, 0.2874, 0.3918, 0.2943, 0.3678, 0.3412, 0.3678, 0.4816, 0.4159, 0.4313, 0.4159, 0.4331, 0.3919, 0.4816, 0.3919, 0.4816, 0.4399, 0.4296, 0.4399, 0.4313, 0.4159, 0.4816, 0.4159, 0.4296, 0.4399, 0.3776, 0.4399, 0.381, 0.4159, 0.4313, 0.4159, 0.4816, 0.464, 0.4279, 0.464, 0.4296, 0.4399, 0.4816, 0.4399, 0.4816, 0.488, 0.4261, 0.488, 0.4279, 0.464, 0.4816, 0.464, 0.4261, 0.488, 0.3706, 0.488, 0.3741, 0.464, 0.4279, 0.464, 0.3741, 0.464, 0.3203, 0.4639, 0.3255, 0.4399, 0.3776, 0.4399, 0.3706, 0.488, 0.3151, 0.488, 0.3203, 0.4639, 0.3741, 0.464, 0.3151, 0.488, 0.2596, 0.488, 0.2666, 0.4639, 0.3203, 0.4639, 0.2804, 0.4159, 0.2301, 0.4159, 0.2388, 0.3918, 0.2874, 0.3918, 0.2735, 0.4399, 0.2215, 0.4399, 0.2301, 0.4159, 0.2804, 0.4159, 0.2215, 0.4399, 0.1694, 0.4399, 0.1798, 0.4158, 0.2301, 0.4159, 0.2666, 0.4639, 0.2128, 0.4639, 0.2215, 0.4399, 0.2735, 0.4399, 0.2596, 0.488, 0.2041, 0.4879, 0.2128, 0.4639, 0.2666, 0.4639, 0.2041, 0.4879, 0.1486, 0.4879, 0.159, 0.4639, 0.2128, 0.4639, 0.159, 0.4639, 0.1052, 0.4639, 0.1174, 0.4398, 0.1694, 0.4399, 0.1486, 0.4879, 0.09307, 0.4879, 0.1052, 0.4639, 0.159, 0.4639, 0.09307, 0.4879, 0.03755, 0.4879, 0.05145, 0.4638, 0.1052, 0.4639, 0.9117, 0.5119, 0.858, 0.5119, 0.8701, 0.4879, 0.9256, 0.4879, 0.8979, 0.5359, 0.8459, 0.536, 0.858, 0.5119, 0.9117, 0.5119, 0.8459, 0.536, 0.7938, 0.536, 0.8042, 0.5119, 0.858, 0.5119, 0.884, 0.56, 0.8337, 0.56, 0.8459, 0.536, 0.8979, 0.5359, 0.8702, 0.584, 0.8216, 0.584, 0.8337, 0.56, 0.884, 0.56, 0.8216, 0.584, 0.773, 0.5841, 0.7834, 0.56, 0.8337, 0.56, 0.7834, 0.56, 0.7331, 0.56, 0.7418, 0.536, 0.7938, 0.536, 0.773, 0.5841, 0.7245, 0.5841, 0.7331, 0.56, 0.7834, 0.56, 0.7245, 0.5841, 0.6759, 0.5841, 0.6828, 0.5601, 0.7331, 0.56, 0.8563, 0.608, 0.8095, 0.6081, 0.8216, 0.584, 0.8702, 0.584, 0.8424, 0.6321, 0.7973, 0.6321, 0.8095, 0.6081, 0.8563, 0.608, 0.7973, 0.6321, 0.7523, 0.6321, 0.7626, 0.6081, 0.8095, 0.6081, 0.8286, 0.6561, 0.7852, 0.6561, 0.7973, 0.6321, 0.8424, 0.6321, 0.8147, 0.6802, 0.7731, 0.6802, 0.7852, 0.6561, 0.8286, 0.6561, 0.7731, 0.6802, 0.7315, 0.6802, 0.7419, 0.6562, 0.7852, 0.6561, 0.7419, 0.6562, 0.6985, 0.6562, 0.7072, 0.6321, 0.7523, 0.6321, 0.7315, 0.6802, 0.6898, 0.6802, 0.6985, 0.6562, 0.7419, 0.6562, 0.6898, 0.6802, 0.6482, 0.6802, 0.6551, 0.6562, 0.6985, 0.6562, 0.669, 0.6081, 0.6222, 0.6081, 0.6274, 0.5841, 0.6759, 0.5841, 0.6621, 0.6322, 0.617, 0.6322, 0.6222, 0.6081, 0.669, 0.6081, 0.617, 0.6322, 0.5719, 0.6322, 0.5753, 0.6082, 0.6222, 0.6081, 0.6551, 0.6562, 0.6118, 0.6562, 0.617, 0.6322, 0.6621, 0.6322, 0.6482, 0.6802, 0.6066, 0.6802, 0.6118, 0.6562, 0.6551, 0.6562, 0.6066, 0.6802, 0.5649, 0.6803, 0.5684, 0.6562, 0.6118, 0.6562, 0.5684, 0.6562, 0.525, 0.6562, 0.5268, 0.6322, 0.5719, 0.6322, 0.5649, 0.6803, 0.5233, 0.6803, 0.525, 0.6562, 0.5684, 0.6562, 0.5233, 0.6803, 0.4817, 0.6803, 0.4817, 0.6562, 0.525, 0.6562, 0.8009, 0.7042, 0.761, 0.7042, 0.7731, 0.6802, 0.8147, 0.6802, 0.787, 0.7283, 0.7488, 0.7283, 0.761, 0.7042, 0.8009, 0.7042, 0.7488, 0.7283, 0.7107, 0.7283, 0.7211, 0.7042, 0.761, 0.7042, 0.7731, 0.7523, 0.7367, 0.7523, 0.7488, 0.7283, 0.787, 0.7283, 0.7593, 0.7763, 0.7246, 0.7764, 0.7367, 0.7523, 0.7731, 0.7523, 0.7246, 0.7764, 0.6899, 0.7764, 0.7003, 0.7523, 0.7367, 0.7523, 0.7003, 0.7523, 0.6638, 0.7523, 0.6725, 0.7283, 0.7107, 0.7283, 0.6899, 0.7764, 0.6552, 0.7764, 0.6638, 0.7523, 0.7003, 0.7523, 0.6552, 0.7764, 0.6205, 0.7764, 0.6274, 0.7524, 0.6638, 0.7523, 0.7454, 0.8004, 0.7124, 0.8004, 0.7246, 0.7764, 0.7593, 0.7763, 0.7315, 0.8244, 0.7003, 0.8244, 0.7124, 0.8004, 0.7454, 0.8004, 0.7003, 0.8244, 0.6691, 0.8245, 0.6795, 0.8004, 0.7124, 0.8004, 0.7177, 0.8485, 0.6882, 0.8485, 0.7003, 0.8244, 0.7315, 0.8244, 0.7038, 0.8725, 0.676, 0.8725, 0.6882, 0.8485, 0.7177, 0.8485, 0.676, 0.8725, 0.6483, 0.8725, 0.6587, 0.8485, 0.6882, 0.8485, 0.6587, 0.8485, 0.6292, 0.8485, 0.6378, 0.8245, 0.6691, 0.8245, 0.6483, 0.8725, 0.6205, 0.8725, 0.6292, 0.8485, 0.6587, 0.8485, 0.6205, 0.8725, 0.5928, 0.8726, 0.5997, 0.8485, 0.6292, 0.8485, 0.6135, 0.8004, 0.5806, 0.8004, 0.5858, 0.7764, 0.6205, 0.7764, 0.6066, 0.8245, 0.5754, 0.8245, 0.5806, 0.8004, 0.6135, 0.8004, 0.5754, 0.8245, 0.5442, 0.8245, 0.5476, 0.8005, 0.5806, 0.8004, 0.5997, 0.8485, 0.5702, 0.8485, 0.5754, 0.8245, 0.6066, 0.8245, 0.5928, 0.8726, 0.565, 0.8726, 0.5702, 0.8485, 0.5997, 0.8485, 0.565, 0.8726, 0.5372, 0.8726, 0.5407, 0.8485, 0.5702, 0.8485, 0.5407, 0.8485, 0.5112, 0.8486, 0.5129, 0.8245, 0.5442, 0.8245, 0.5372, 0.8726, 0.5095, 0.8726, 0.5112, 0.8486, 0.5407, 0.8485, 0.5095, 0.8726, 0.4817, 0.8726, 0.4817, 0.8486, 0.5112, 0.8486, 0.4817, 0.7043, 0.4418, 0.7043, 0.44, 0.6803, 0.4817, 0.6803, 0.4817, 0.7284, 0.4435, 0.7284, 0.4418, 0.7043, 0.4817, 0.7043, 0.4435, 0.7284, 0.4053, 0.7284, 0.4019, 0.7043, 0.4418, 0.7043, 0.4817, 0.7524, 0.4452, 0.7524, 0.4435, 0.7284, 0.4817, 0.7284, 0.4817, 0.7764, 0.447, 0.7764, 0.4452, 0.7524, 0.4817, 0.7524, 0.447, 0.7764, 0.4123, 0.7765, 0.4088, 0.7524, 0.4452, 0.7524, 0.4088, 0.7524, 0.3724, 0.7524, 0.3672, 0.7284, 0.4053, 0.7284, 0.4123, 0.7765, 0.3776, 0.7765, 0.3724, 0.7524, 0.4088, 0.7524, 0.3776, 0.7765, 0.3429, 0.7765, 0.3359, 0.7524, 0.3724, 0.7524, 0.4817, 0.8005, 0.4487, 0.8005, 0.447, 0.7764, 0.4817, 0.7764, 0.4817, 0.8245, 0.4505, 0.8245, 0.4487, 0.8005, 0.4817, 0.8005, 0.4505, 0.8245, 0.4192, 0.8245, 0.4158, 0.8005, 0.4487, 0.8005, 0.4817, 0.8486, 0.4522, 0.8486, 0.4505, 0.8245, 0.4817, 0.8245, 0.4817, 0.8726, 0.454, 0.8726, 0.4522, 0.8486, 0.4817, 0.8486, 0.454, 0.8726, 0.4262, 0.8726, 0.4227, 0.8486, 0.4522, 0.8486, 0.4227, 0.8486, 0.3932, 0.8486, 0.388, 0.8246, 0.4192, 0.8245, 0.4262, 0.8726, 0.3984, 0.8726, 0.3932, 0.8486, 0.4227, 0.8486, 0.3984, 0.8726, 0.3707, 0.8726, 0.3637, 0.8486, 0.3932, 0.8486, 0.3498, 0.8005, 0.3168, 0.8005, 0.3082, 0.7765, 0.3429, 0.7765, 0.3568, 0.8246, 0.3255, 0.8246, 0.3168, 0.8005, 0.3498, 0.8005, 0.3255, 0.8246, 0.2943, 0.8246, 0.2839, 0.8005, 0.3168, 0.8005, 0.3637, 0.8486, 0.3342, 0.8486, 0.3255, 0.8246, 0.3568, 0.8246, 0.3707, 0.8726, 0.3429, 0.8727, 0.3342, 0.8486, 0.3637, 0.8486, 0.3429, 0.8727, 0.3151, 0.8727, 0.3047, 0.8486, 0.3342, 0.8486, 0.3047, 0.8486, 0.2752, 0.8486, 0.263, 0.8246, 0.2943, 0.8246, 0.3151, 0.8727, 0.2874, 0.8727, 0.2752, 0.8486, 0.3047, 0.8486, 0.2874, 0.8727, 0.2596, 0.8727, 0.2457, 0.8486, 0.2752, 0.8486])
me_circle.materials.append(mat_material)
me_circle.use_remesh_preserve_volume = False
me_circle.use_remesh_preserve_attributes = False
me_circle.use_mirror_vertex_groups = False
me_circle.update()

# ---- objects
ob_hexagon = bpy.data.objects.new('hexagon', me_circle)
ob_lamp = bpy.data.objects.new('Lamp', light_lamp)
ob_camera = bpy.data.objects.new('Camera', cam_camera)

# ---- transforms, parenting, visibility, modifiers, constraints
ob_hexagon.location = (0.0, 0.0, 0.0)
ob_hexagon.rotation_euler = (-1.571, 2.22e-16, 0.0)
ob_hexagon.lineart.crease_threshold = 0.0
ob_lamp.location = (-1.957, 3.894, 0.8704)
ob_lamp.rotation_euler = (0.6503, 0.05522, 1.866)
ob_lamp.lock_rotations_4d = False
ob_lamp.empty_display_type = 'ARROWS'
ob_lamp.color = (0.0, 0.0, 0.0, 0.0)
ob_lamp.lineart.crease_threshold = 0.0
ob_camera.location = (-0.6829, 9.024, 0.9541)
ob_camera.rotation_euler = (1.53, 0.04964, 3.267)
ob_camera.lock_rotations_4d = False
ob_camera.empty_display_type = 'ARROWS'
ob_camera.color = (0.0, 0.0, 0.0, 0.0)
ob_camera.display_type = 'WIRE'
ob_camera.lineart.crease_threshold = 0.0

# ---- collection membership
col_collection_1.objects.link(ob_hexagon)
col_collection_1.objects.link(ob_lamp)
col_collection_1.objects.link(ob_camera)

# ---- scene / render settings (as saved in the file)
scene.camera = ob_camera
scene.frame_start = 1; scene.frame_end = 250; scene.frame_set(1)
scene.render.engine = 'BLENDER_EEVEE_NEXT'
scene.render.resolution_percentage = 50
scene.render.dither_intensity = 0.0
scene.cycles.use_denoising = False
scene.cycles.samples = 10
scene.cycles.sampling_pattern = 'TABULATED_SOBOL'
scene.cycles.light_sampling_threshold = 0.0
scene.cycles.use_adaptive_sampling = False
scene.cycles.use_light_tree = False
scene.cycles.blur_glossy = 0.0
scene.cycles.volume_bounces = 1
scene.cycles.pixel_filter_type = 'GAUSSIAN'
scene.cycles.sample_clamp_indirect = 0.0
scene.view_settings.view_transform = 'Standard'
bpy.context.view_layer.update()
